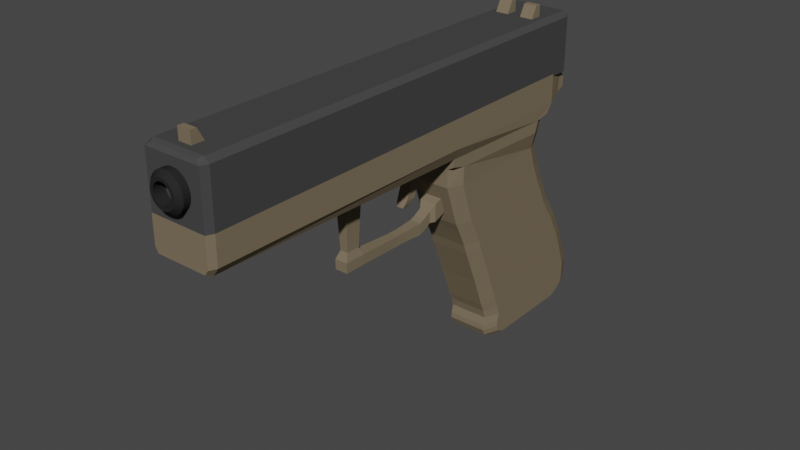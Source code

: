 # Source: Handgun_1.blend  (saved by Blender 2.90.8; exported with 4.5.12 LTS)
import bpy
from mathutils import Matrix  # noqa: F401  (used for matrix-valued properties, if any)

bpy.ops.wm.read_factory_settings(use_empty=True)
scene = bpy.context.scene
scene.name = 'Scene'

# ---- collections
col_collection = bpy.data.collections.new('Collection'); scene.collection.children.link(col_collection)

# ---- materials (node trees are filled in below, after node groups)
mat_material = bpy.data.materials.new('Material')
mat_material.alpha_threshold = 0.0
mat_material.use_transparent_shadow = False
mat_material.diffuse_color = (0.196, 0.1554, 0.1017, 1.0)
mat_material.roughness = 1.0
mat_material.line_color = (0.0, 0.0, 0.0, 1.0)
mat_material_001 = bpy.data.materials.new('Material.001')
mat_material_001.use_transparent_shadow = False
mat_material_001.diffuse_color = (0.06072, 0.06072, 0.06072, 1.0)
mat_barrel = bpy.data.materials.new('Barrel')
mat_barrel.use_transparent_shadow = False
mat_barrel.diffuse_color = (0.02198, 0.02198, 0.02198, 1.0)
mat_barrel.roughness = 1.0
mat_barrel.metallic = 1.0

# ---- material node trees

# ---- world
world_world = bpy.data.worlds.new('World'); scene.world = world_world
world_world.use_nodes = True; world_world.node_tree.nodes.clear()
_N = world_world.node_tree.nodes; _L = world_world.node_tree.links
n0 = _N.new('ShaderNodeOutputWorld'); n0.name = 'World Output'; n0.location = (300, 300)
n1 = _N.new('ShaderNodeBackground'); n1.name = 'Background'; n1.location = (10, 300)
n1.inputs[0].default_value = (0.05088, 0.05088, 0.05088, 1.0)
_L.new(n1.outputs[0], n0.inputs[0])
n0.is_active_output = True
world_world.color = (0.05088, 0.05088, 0.05088)
world_world.use_sun_shadow = False
world_world.sun_shadow_jitter_overblur = 0.0

# ---- meshes
me_cube = bpy.data.meshes.new('Cube')
me_cube.from_pydata([(-0.8396, -1.644, -7.456), (0.8325, -1.644, -7.456), (-1.0, 0.351, -8.138), (-1.0, -1.643, -8.128), (1.0, 0.351, -8.138), (1.0, -1.643, -8.128), (-1.0, 0.3505, -9.798), (-1.0, -1.644, -9.788), (1.0, 0.3505, -9.798), (1.0, -1.644, -9.788), (0.8325, 0.6058, -8.419), (-0.8396, 0.6058, -8.419), (0.8325, 0.6185, -9.8), (-0.8396, 0.6185, -9.8), (0.8325, 0.7149, -8.623), (-0.8396, 0.7149, -8.623), (0.8325, 0.7189, -9.127), (-0.8396, 0.7189, -9.127), (-0.8396, -5.422, -7.746), (0.8325, -5.422, -7.746), (-0.902, -5.513, -8.182), (-1.0, -5.422, -8.181), (0.9014, -5.513, -8.182), (-0.9082, -5.513, -8.182), (0.9082, -5.513, -8.182), (1.0, -5.422, -8.181), (-0.9082, -5.511, -9.768), (-1.0, -5.419, -9.768), (1.0, -5.419, -9.768), (0.9082, -5.511, -9.768), (-0.8009, -5.514, -7.912), (0.7958, -5.514, -7.912), (0.8325, -0.7931, 1.0), (0.6267, -1.0, 1.0), (0.6267, -1.051, 0.4775), (0.8325, -0.844, 0.4775), (-0.8396, -0.7931, 1.0), (-0.6338, -1.0, 1.0), (-0.8396, -0.844, 0.4775), (-0.6338, -1.051, 0.4775), (-0.6338, -1.139, -0.4234), (-0.8396, -0.9317, -0.4219), (0.6267, -1.139, -0.4234), (0.8325, -0.9317, -0.4219), (0.8325, -0.7305, 1.698), (0.6267, -0.9375, 1.698), (-0.6338, -0.9375, 1.698), (-0.8396, -0.7305, 1.698), (0.8325, -0.6717, 2.343), (0.6267, -0.8787, 2.343), (-0.6338, -0.8787, 2.343), (-0.8396, -0.6717, 2.343), (0.8325, -0.622, 2.88), (0.6267, -0.8291, 2.88), (-0.6338, -0.8291, 2.88), (-0.8396, -0.622, 2.88), (0.8325, -0.5721, 3.357), (0.6267, -0.7795, 3.356), (-0.6338, -0.7795, 3.356), (-0.8396, -0.5721, 3.357), (0.8325, -0.5391, 3.85), (0.6267, -0.7469, 3.847), (-0.6338, -0.7469, 3.847), (-0.8396, -0.5391, 3.85), (0.8325, -0.5644, 4.343), (0.6267, -0.7726, 4.344), (-0.6338, -0.7726, 4.344), (-0.8396, -0.5644, 4.343), (0.8325, -0.5669, 4.664), (0.6267, -0.7757, 4.666), (-0.6338, -0.7757, 4.666), (-0.8396, -0.5669, 4.664), (0.8325, -0.5266, 5.036), (0.6267, -0.7358, 5.042), (-0.6338, -0.7358, 5.042), (-0.8396, -0.5266, 5.036), (0.6267, -0.6471, 5.249), (0.8325, -0.4363, 5.246), (-0.8396, -0.4363, 5.246), (-0.6338, -0.6471, 5.249), (-0.8396, -1.004, -1.149), (-0.6338, -1.211, -1.152), (0.6267, -1.211, -1.152), (0.8325, -1.004, -1.149), (-0.8396, -1.057, -1.753), (-0.6338, -1.264, -1.756), (0.6267, -1.264, -1.756), (0.8325, -1.057, -1.753), (-0.8396, -1.119, -2.313), (-0.6338, -1.327, -2.316), (0.6267, -1.327, -2.316), (0.8325, -1.119, -2.313), (-0.8396, -1.182, -2.85), (-0.6338, -1.389, -2.853), (0.6267, -1.389, -2.853), (0.8325, -1.182, -2.85), (-0.8396, -1.24, -3.319), (-0.6338, -1.447, -3.322), (0.6267, -1.447, -3.322), (0.8325, -1.24, -3.319), (-0.8396, -1.439, -5.744), (-0.6338, -1.646, -5.741), (0.6267, -1.646, -5.741), (0.8325, -1.439, -5.744), (-0.8396, -1.339, -4.529), (-0.6338, -1.546, -4.528), (0.8325, -1.339, -4.529), (0.6267, -1.546, -4.528), (-0.6338, -1.645, -6.804), (-0.8577, -1.439, -6.799), (-0.8396, -1.644, -7.01), (0.8514, -1.439, -6.799), (0.6267, -1.645, -6.804), (0.8325, -1.644, -7.01), (0.6649, 1.0, 1.0), (0.8325, 0.8309, 1.0), (0.8325, 0.763, 0.4775), (0.6649, 0.932, 0.4775), (-0.8396, 0.8309, 1.0), (-0.6721, 1.0, 1.0), (-0.6721, 0.932, 0.4775), (-0.8396, 0.763, 0.4775), (-0.672, 0.8165, -0.409), (-0.8396, 0.6473, -0.4103), (0.8325, 0.6473, -0.4103), (0.6649, 0.8165, -0.409), (0.6649, 1.07, 1.698), (0.8325, 0.9005, 1.698), (-0.8396, 0.9005, 1.698), (-0.6721, 1.07, 1.698), (0.665, 1.127, 2.343), (0.8325, 0.9573, 2.343), (-0.8396, 0.9573, 2.343), (-0.6721, 1.127, 2.343), (0.665, 1.171, 2.88), (0.8325, 1.001, 2.88), (-0.8396, 1.001, 2.88), (-0.6721, 1.171, 2.88), (0.665, 1.215, 3.364), (0.8325, 1.045, 3.363), (-0.8396, 1.045, 3.363), (-0.6721, 1.215, 3.364), (0.665, 1.215, 3.874), (0.8325, 1.045, 3.872), (-0.8396, 1.045, 3.872), (-0.6721, 1.215, 3.874), (0.665, 1.215, 4.331), (0.8325, 1.044, 4.332), (-0.8396, 1.044, 4.332), (-0.6721, 1.215, 4.331), (0.665, 1.194, 4.64), (0.8325, 1.022, 4.643), (-0.8396, 1.022, 4.643), (-0.6721, 1.194, 4.64), (0.665, 1.087, 4.99), (0.8325, 0.913, 4.995), (-0.8396, 0.913, 4.995), (-0.6721, 1.087, 4.99), (0.8325, 0.7977, 5.226), (0.665, 0.9715, 5.223), (-0.6721, 0.9715, 5.223), (-0.8396, 0.7977, 5.226), (-0.672, 0.701, -1.125), (-0.8396, 0.5318, -1.128), (0.8325, 0.5318, -1.128), (0.6649, 0.701, -1.125), (-0.672, 0.6119, -1.729), (-0.8396, 0.4427, -1.732), (0.8325, 0.4427, -1.732), (0.6649, 0.6119, -1.729), (-0.672, 0.549, -2.289), (-0.8396, 0.38, -2.292), (0.8325, 0.38, -2.292), (0.6648, 0.549, -2.289), (-0.6719, 0.4862, -2.826), (-0.8396, 0.3172, -2.829), (0.8325, 0.3172, -2.829), (0.6648, 0.4862, -2.826), (-0.6718, 0.4287, -3.296), (-0.8396, 0.2598, -3.298), (0.8325, 0.2598, -3.298), (0.6647, 0.4287, -3.296), (-0.6716, 0.2037, -5.77), (-0.8396, 0.03544, -5.767), (0.8325, 0.03544, -5.767), (0.6645, 0.2037, -5.77), (-0.8396, 0.1261, -4.537), (-0.6718, 0.2945, -4.538), (0.8325, 0.1261, -4.537), (0.6646, 0.2945, -4.538), (-0.9853, 0.01052, -6.762), (-0.8319, 0.1781, -6.758), (0.8319, 0.1781, -6.758), (0.9846, 0.01059, -6.762), (-0.9855, 0.05822, -7.432), (-0.8305, 0.2274, -7.429), (-1.0, 0.2565, -7.596), (0.8305, 0.2274, -7.429), (0.9849, 0.05827, -7.432), (1.0, 0.2565, -7.596), (-0.8319, 0.1781, -6.758), (-0.9853, 0.01052, -6.762), (0.9846, 0.01059, -6.762), (0.8319, 0.1781, -6.758)], [], [(32, 115, 127, 44), (120, 117, 125, 122), (41, 123, 163, 80), (34, 33, 37, 39), (114, 119, 129, 126), (126, 129, 133, 130), (42, 34, 39, 40), (35, 43, 124, 116), (124, 43, 83, 164), (50, 49, 53, 54), (121, 38, 36, 118), (122, 125, 165, 162), (37, 33, 45, 46), (48, 131, 135, 52), (128, 47, 51, 132), (44, 127, 131, 48), (130, 133, 137, 134), (58, 57, 61, 62), (134, 137, 141, 138), (54, 53, 57, 58), (132, 51, 55, 136), (62, 61, 65, 66), (136, 55, 59, 140), (52, 135, 139, 56), (138, 141, 145, 142), (60, 143, 147, 64), (140, 59, 63, 144), (56, 139, 143, 60), (142, 145, 149, 146), (70, 69, 73, 74), (146, 149, 153, 150), (148, 67, 71, 152), (144, 63, 67, 148), (152, 71, 75, 156), (150, 153, 157, 154), (64, 147, 151, 68), (66, 65, 69, 70), (146, 147, 64, 65, 66, 67, 148, 149), (72, 155, 158, 77), (68, 151, 155, 72), (154, 157, 160, 159), (74, 73, 76, 79), (164, 83, 87, 168), (158, 159, 160, 161, 78, 79, 76, 77), (162, 165, 169, 166), (156, 75, 78, 161), (166, 169, 173, 170), (81, 82, 42, 40), (118, 36, 47, 128), (46, 45, 49, 50), (170, 173, 177, 174), (82, 81, 85, 86), (168, 87, 91, 172), (80, 163, 167, 84), (176, 95, 99, 180), (86, 85, 89, 90), (172, 91, 95, 176), (84, 167, 171, 88), (178, 181, 189, 187), (88, 171, 175, 92), (174, 177, 181, 178), (90, 89, 93, 94), (102, 101, 108, 112), (94, 93, 97, 98), (180, 99, 106, 188), (92, 175, 179, 96), (190, 191, 200, 201), (110, 109, 190, 201, 194, 0), (100, 183, 190, 109), (188, 106, 103, 184), (182, 185, 192, 191), (96, 179, 186, 104), (104, 186, 183, 100), (98, 97, 105, 107), (187, 189, 185, 182), (184, 103, 111, 193), (107, 105, 101, 102), (199, 198, 1, 5, 4), (196, 195, 197, 199, 4, 2), (113, 112, 108, 110, 0, 1), (9, 5, 25, 28), (24, 23, 26, 29), (200, 191, 192, 203, 197, 195), (202, 193, 111, 113, 1, 198), (6, 8, 9, 7), (3, 2, 6, 7), (4, 5, 9, 8), (4, 8, 12, 10), (13, 11, 15, 17), (8, 6, 13, 12), (6, 2, 11, 13), (2, 4, 10, 11), (15, 14, 16, 17), (11, 10, 14, 15), (10, 12, 16, 14), (12, 13, 17, 16), (0, 3, 21, 18), (3, 5, 25, 22, 20, 21), (25, 19, 31, 22), (5, 1, 19, 25), (3, 7, 27, 21), (7, 9, 28, 29, 26, 27), (5, 3, 21, 23, 24, 25), (38, 121, 123, 41), (31, 30, 20, 22), (21, 27, 26, 23), (28, 25, 24, 29), (18, 21, 20, 30), (30, 31, 19, 18), (1, 0, 18, 19), (108, 109, 110), (111, 112, 113), (33, 34, 35, 32), (43, 35, 34, 42), (32, 44, 45, 33), (47, 36, 37, 46), (46, 50, 51, 47), (44, 48, 49, 45), (53, 49, 48, 52), (50, 54, 55, 51), (54, 58, 59, 55), (52, 56, 57, 53), (58, 62, 63, 59), (56, 60, 61, 57), (65, 61, 60, 64), (62, 66, 67, 63), (66, 70, 71, 67), (64, 68, 69, 65), (68, 72, 73, 69), (75, 71, 70, 74), (76, 73, 72, 77), (74, 79, 78, 75), (41, 80, 81, 40), (83, 43, 42, 82), (80, 84, 85, 81), (87, 83, 82, 86), (84, 88, 89, 85), (91, 87, 86, 90), (90, 94, 95, 91), (88, 92, 93, 89), (92, 96, 97, 93), (99, 95, 94, 98), (105, 97, 96, 104), (107, 102, 103, 106), (101, 105, 104, 100), (98, 107, 106, 99), (102, 112, 111, 103), (100, 109, 108, 101), (39, 37, 36, 38), (38, 41, 40, 39), (120, 119, 114, 117), (192, 193, 202, 203), (115, 116, 117, 114), (119, 120, 121, 118), (116, 124, 125, 117), (123, 121, 120, 122), (118, 128, 129, 119), (127, 115, 114, 126), (133, 129, 128, 132), (131, 127, 126, 130), (132, 136, 137, 133), (135, 131, 130, 134), (141, 137, 136, 140), (139, 135, 134, 138), (145, 141, 140, 144), (143, 139, 138, 142), (144, 148, 149, 145), (147, 143, 142, 146), (153, 149, 148, 152), (151, 147, 146, 150), (152, 156, 157, 153), (155, 151, 150, 154), (156, 161, 160, 157), (158, 155, 154, 159), (122, 162, 163, 123), (165, 125, 124, 164), (162, 166, 167, 163), (169, 165, 164, 168), (166, 170, 171, 167), (173, 169, 168, 172), (177, 173, 172, 176), (175, 171, 170, 174), (174, 178, 179, 175), (181, 177, 176, 180), (187, 182, 183, 186), (189, 181, 180, 188), (178, 187, 186, 179), (185, 189, 188, 184), (192, 185, 184, 193), (190, 183, 182, 191), (116, 115, 32, 35), (194, 195, 196), (197, 198, 199), (194, 201, 200, 195), (202, 198, 197, 203), (0, 194, 196, 2, 3)])
_uv = me_cube.uv_layers.new(name='UVMap')
_uv.uv.foreach_set('vector', [0.625, 0.7241, 0.625, 0.5211, 0.625, 0.5211, 0.625, 0.7242, 0.375, 0.2751, 0.375, 0.4749, 0.0, 0.0, 0.0, 0.0, 0.0, 0.0, 0.0, 0.0, 0.375, 0.3164, 0.375, 0.9188, 0.375, 0.7808, 0.625, 0.7808, 0.625, 0.9692, 0.375, 0.9692, 0.625, 0.4749, 0.625, 0.2751, 0.625, 0.2751, 0.625, 0.4749, 0.625, 0.4749, 0.625, 0.2751, 0.625, 0.275, 0.625, 0.475, 0.0, 0.0, 0.375, 0.7808, 0.375, 0.9692, 0.0, 0.0, 0.375, 0.7239, 0.0, 0.0, 0.0, 0.0, 0.375, 0.5213, 0.0, 0.0, 0.0, 0.0, 0.375, 0.7229, 0.375, 0.5221, 0.625, 0.9692, 0.625, 0.7808, 0.625, 0.7808, 0.625, 0.9692, 0.375, 0.3139, 0.375, 0.9217, 0.625, 0.02587, 0.625, 0.2289, 0.0, 0.0, 0.0, 0.0, 0.375, 0.4749, 0.375, 0.2751, 0.625, 0.9692, 0.625, 0.7808, 0.625, 0.7808, 0.625, 0.9692, 0.625, 0.7242, 0.625, 0.5211, 0.625, 0.5212, 0.625, 0.7241, 0.625, 0.2289, 0.625, 0.02578, 0.625, 0.02582, 0.625, 0.2289, 0.625, 0.7242, 0.625, 0.5211, 0.625, 0.5211, 0.625, 0.7242, 0.625, 0.475, 0.625, 0.275, 0.625, 0.275, 0.625, 0.475, 0.625, 0.9692, 0.625, 0.7808, 0.625, 0.7808, 0.625, 0.9692, 0.625, 0.475, 0.625, 0.275, 0.625, 0.275, 0.625, 0.475, 0.625, 0.9692, 0.625, 0.7808, 0.625, 0.7808, 0.625, 0.9692, 0.625, 0.2289, 0.625, 0.02582, 0.625, 0.0259, 0.625, 0.2288, 0.625, 0.9692, 0.625, 0.7808, 0.625, 0.7808, 0.625, 0.9692, 0.625, 0.2288, 0.625, 0.0259, 0.625, 0.02599, 0.625, 0.2287, 0.625, 0.7241, 0.625, 0.5212, 0.625, 0.5213, 0.625, 0.724, 0.625, 0.475, 0.625, 0.275, 0.625, 0.275, 0.625, 0.475, 0.625, 0.7235, 0.625, 0.5217, 0.625, 0.5215, 0.625, 0.7238, 0.625, 0.2287, 0.625, 0.02599, 0.625, 0.02647, 0.625, 0.2283, 0.625, 0.724, 0.625, 0.5213, 0.625, 0.5217, 0.625, 0.7235, 0.625, 0.475, 0.625, 0.275, 0.625, 0.275, 0.625, 0.475, 0.625, 0.9692, 0.625, 0.7808, 0.625, 0.7808, 0.625, 0.9692, 0.625, 0.475, 0.625, 0.275, 0.625, 0.275, 0.625, 0.475, 0.625, 0.2285, 0.625, 0.02619, 0.625, 0.0265, 0.625, 0.2281, 0.625, 0.2283, 0.625, 0.02647, 0.625, 0.02619, 0.625, 0.2285, 0.625, 0.2281, 0.625, 0.0265, 0.625, 0.02868, 0.625, 0.2261, 0.625, 0.475, 0.625, 0.275, 0.625, 0.275, 0.625, 0.475, 0.625, 0.7238, 0.625, 0.5215, 0.625, 0.5219, 0.625, 0.7235, 0.625, 0.9692, 0.625, 0.7808, 0.625, 0.7808, 0.625, 0.9692, 0.0, 0.0, 0.0, 0.0, 0.0, 0.0, 0.0, 0.0, 0.0, 0.0, 0.0, 0.0, 0.0, 0.0, 0.0, 0.0, 0.625, 0.7213, 0.625, 0.5239, 0.625, 0.5268, 0.625, 0.7174, 0.625, 0.7235, 0.625, 0.5219, 0.625, 0.5239, 0.625, 0.7213, 0.625, 0.475, 0.625, 0.275, 0.625, 0.275, 0.625, 0.475, 0.625, 0.9692, 0.625, 0.7808, 0.625, 0.7808, 0.625, 0.9692, 0.375, 0.5221, 0.375, 0.7229, 0.375, 0.7224, 0.375, 0.5226, 0.625, 0.5268, 0.65, 0.5, 0.85, 0.5, 0.875, 0.5268, 0.875, 0.7174, 0.8442, 0.75, 0.6558, 0.75, 0.625, 0.7174, 0.375, 0.2751, 0.375, 0.4749, 0.375, 0.4749, 0.375, 0.2751, 0.625, 0.2261, 0.625, 0.02868, 0.625, 0.03255, 0.625, 0.2232, 0.375, 0.2751, 0.375, 0.4749, 0.375, 0.4749, 0.375, 0.2751, 0.375, 0.9692, 0.375, 0.7808, 0.0, 0.0, 0.0, 0.0, 0.625, 0.2289, 0.625, 0.02587, 0.625, 0.02578, 0.625, 0.2289, 0.625, 0.9692, 0.625, 0.7808, 0.625, 0.7808, 0.625, 0.9692, 0.375, 0.2751, 0.375, 0.4749, 0.375, 0.4749, 0.375, 0.2751, 0.375, 0.7808, 0.375, 0.9692, 0.375, 0.9692, 0.375, 0.7808, 0.375, 0.5226, 0.375, 0.7224, 0.375, 0.7224, 0.375, 0.5225, 0.375, 0.02708, 0.375, 0.2279, 0.375, 0.2274, 0.375, 0.02761, 0.375, 0.5225, 0.375, 0.7224, 0.375, 0.7224, 0.375, 0.5225, 0.375, 0.7808, 0.375, 0.9692, 0.375, 0.9692, 0.375, 0.7808, 0.375, 0.5225, 0.375, 0.7224, 0.375, 0.7224, 0.375, 0.5225, 0.375, 0.02761, 0.375, 0.2274, 0.375, 0.2275, 0.375, 0.02761, 0.375, 0.2751, 0.375, 0.4749, 0.375, 0.4749, 0.375, 0.2751, 0.375, 0.02761, 0.375, 0.2275, 0.375, 0.2275, 0.375, 0.02761, 0.375, 0.2751, 0.375, 0.4749, 0.375, 0.4749, 0.375, 0.2751, 0.375, 0.7808, 0.375, 0.9692, 0.375, 0.9692, 0.375, 0.7808, 0.375, 0.7808, 0.375, 0.9692, 0.375, 0.9692, 0.375, 0.7808, 0.375, 0.7808, 0.375, 0.9692, 0.375, 0.9692, 0.375, 0.7808, 0.375, 0.5225, 0.375, 0.7224, 0.375, 0.7219, 0.375, 0.5229, 0.375, 0.02761, 0.375, 0.2275, 0.375, 0.2275, 0.375, 0.0276, 0.375, 0.227, 0.375, 0.249, 0.375, 0.249, 0.375, 0.227, 0.375, 0.0, 0.375, 0.0282, 0.375, 0.227, 0.375, 0.227, 0.375, 0.2274, 0.375, 0.0, 0.375, 0.02791, 0.375, 0.2273, 0.375, 0.227, 0.375, 0.0282, 0.375, 0.5229, 0.375, 0.7219, 0.375, 0.7221, 0.375, 0.5227, 0.375, 0.2751, 0.375, 0.4749, 0.375, 0.479, 0.375, 0.271, 0.375, 0.0276, 0.375, 0.2275, 0.375, 0.2271, 0.375, 0.02807, 0.375, 0.02807, 0.375, 0.2271, 0.375, 0.2273, 0.375, 0.02791, 0.375, 0.7808, 0.375, 0.9692, 0.375, 0.9692, 0.375, 0.7808, 0.375, 0.2751, 0.375, 0.4749, 0.375, 0.4749, 0.375, 0.2751, 0.375, 0.5227, 0.375, 0.7221, 0.375, 0.7218, 0.375, 0.523, 0.375, 0.7808, 0.375, 0.9692, 0.375, 0.9692, 0.375, 0.7808, 0.375, 0.5, 0.375, 0.5226, 0.375, 0.75, 0.375, 0.75, 0.375, 0.5, 0.375, 0.25, 0.375, 0.2712, 0.375, 0.4788, 0.375, 0.5, 0.375, 0.5, 0.375, 0.25, 0.375, 0.75, 0.375, 0.7808, 0.375, 0.9692, 0.375, 1.0, 0.375, 1.0, 0.375, 0.75, 0.375, 0.75, 0.375, 0.75, 0.375, 0.75, 0.375, 0.75, 0.375, 0.7615, 0.375, 0.9885, 0.375, 0.9885, 0.375, 0.7615, 0.375, 0.271, 0.375, 0.271, 0.375, 0.479, 0.375, 0.479, 0.375, 0.4788, 0.375, 0.2712, 0.375, 0.523, 0.375, 0.523, 0.375, 0.7218, 0.375, 0.75, 0.375, 0.75, 0.375, 0.5226, 0.125, 0.5, 0.375, 0.5, 0.375, 0.75, 0.125, 0.75, 0.375, 0.0, 0.375, 0.25, 0.375, 0.25, 0.375, 0.0, 0.375, 0.5, 0.375, 0.75, 0.375, 0.75, 0.375, 0.5, 0.375, 0.5, 0.375, 0.5, 0.375, 0.5, 0.375, 0.5, 0.375, 0.25, 0.375, 0.25, 0.375, 0.25, 0.375, 0.25, 0.375, 0.5, 0.125, 0.5, 0.125, 0.5, 0.375, 0.5, 0.375, 0.25, 0.375, 0.25, 0.375, 0.25, 0.375, 0.25, 0.375, 0.25, 0.375, 0.5, 0.375, 0.5, 0.375, 0.25, 0.375, 0.25, 0.375, 0.5, 0.375, 0.5, 0.375, 0.25, 0.375, 0.25, 0.375, 0.5, 0.375, 0.5, 0.375, 0.25, 0.375, 0.5, 0.375, 0.5, 0.375, 0.5, 0.375, 0.5, 0.375, 0.5, 0.125, 0.5, 0.125, 0.5, 0.375, 0.5, 0.375, 0.0, 0.375, 0.0, 0.375, 0.0, 0.375, 0.0, 0.375, 1.0, 0.375, 0.75, 0.375, 0.75, 0.375, 0.7623, 0.375, 0.9877, 0.375, 1.0, 0.375, 0.75, 0.375, 0.75, 0.375, 0.7638, 0.375, 0.7623, 0.375, 0.75, 0.375, 0.75, 0.375, 0.75, 0.375, 0.75, 0.375, 0.0, 0.375, 0.0, 0.375, 0.0, 0.375, 0.0, 0.125, 0.75, 0.375, 0.75, 0.375, 0.75, 0.3635, 0.75, 0.1365, 0.75, 0.125, 0.75, 0.375, 0.75, 0.375, 1.0, 0.375, 1.0, 0.375, 0.9885, 0.375, 0.7615, 0.375, 0.75, 0.375, 0.9217, 0.375, 0.3139, 0.0, 0.0, 0.0, 0.0, 0.375, 0.7638, 0.375, 0.9862, 0.375, 0.9877, 0.375, 0.7623, 0.375, 1.0, 0.375, 1.0, 0.375, 0.9885, 0.375, 0.9885, 0.375, 0.75, 0.375, 0.75, 0.375, 0.7615, 0.375, 0.7615, 0.375, 1.0, 0.375, 1.0, 0.375, 0.9877, 0.375, 0.9862, 0.375, 0.9862, 0.375, 0.7638, 0.375, 0.75, 0.375, 1.0, 0.375, 0.75, 0.375, 1.0, 0.375, 1.0, 0.375, 0.75, 0.375, 0.9692, 0.375, 1.0, 0.375, 1.0, 0.375, 0.7218, 0.375, 0.7513, 0.375, 0.75, 0.625, 0.7808, 0.375, 0.7808, 0.375, 0.7239, 0.625, 0.7241, 0.0, 0.0, 0.375, 0.7239, 0.375, 0.7808, 0.0, 0.0, 0.625, 0.7241, 0.625, 0.7242, 0.625, 0.7808, 0.625, 0.7808, 0.625, 0.02578, 0.625, 0.02587, 0.625, 0.0, 0.625, 0.0, 0.625, 0.0, 0.625, 0.0, 0.625, 0.02582, 0.625, 0.02578, 0.625, 0.7242, 0.625, 0.7242, 0.625, 0.7808, 0.625, 0.7808, 0.625, 0.7808, 0.625, 0.7808, 0.625, 0.7242, 0.625, 0.7241, 0.625, 0.0, 0.625, 0.0, 0.625, 0.0259, 0.625, 0.02582, 0.625, 0.9692, 0.625, 0.9692, 0.625, 1.0, 0.625, 1.0, 0.625, 0.7241, 0.625, 0.724, 0.625, 0.7808, 0.625, 0.7808, 0.625, 0.9692, 0.625, 0.9692, 0.625, 1.0, 0.625, 1.0, 0.625, 0.724, 0.625, 0.7235, 0.625, 0.7808, 0.625, 0.7808, 0.625, 0.7808, 0.625, 0.7808, 0.625, 0.7235, 0.625, 0.7238, 0.625, 0.0, 0.625, 0.0, 0.625, 0.02619, 0.625, 0.02647, 0.625, 0.0, 0.625, 0.0, 0.625, 0.0265, 0.625, 0.02619, 0.625, 0.7238, 0.625, 0.7235, 0.625, 0.7808, 0.625, 0.7808, 0.625, 0.7235, 0.625, 0.7213, 0.625, 0.7808, 0.625, 0.7808, 0.625, 0.02868, 0.625, 0.0265, 0.625, 0.0, 0.625, 0.0, 0.625, 0.7808, 0.625, 0.7808, 0.625, 0.7213, 0.625, 0.7174, 0.625, 0.0, 0.625, 0.0, 0.625, 0.03255, 0.625, 0.02868, 0.0, 0.0, 0.375, 0.9188, 0.375, 0.9692, 0.0, 0.0, 0.375, 0.7229, 0.0, 0.0, 0.0, 0.0, 0.375, 0.7808, 0.375, 1.0, 0.375, 1.0, 0.375, 0.9692, 0.375, 0.9692, 0.375, 0.7224, 0.375, 0.7229, 0.375, 0.7808, 0.375, 0.7808, 0.375, 1.0, 0.375, 1.0, 0.375, 0.9692, 0.375, 0.9692, 0.375, 0.7224, 0.375, 0.7224, 0.375, 0.7808, 0.375, 0.7808, 0.375, 0.7808, 0.375, 0.7808, 0.375, 0.7224, 0.375, 0.7224, 0.375, 1.0, 0.375, 1.0, 0.375, 0.9692, 0.375, 0.9692, 0.375, 1.0, 0.375, 1.0, 0.375, 0.9692, 0.375, 0.9692, 0.375, 0.7224, 0.375, 0.7224, 0.375, 0.7808, 0.375, 0.7808, 0.375, 0.9692, 0.375, 0.9692, 0.375, 1.0, 0.375, 1.0, 0.375, 0.7808, 0.375, 0.7808, 0.375, 0.7221, 0.375, 0.7219, 0.375, 0.0, 0.375, 0.0, 0.375, 0.02807, 0.375, 0.02791, 0.375, 0.7808, 0.375, 0.7808, 0.375, 0.7219, 0.375, 0.7224, 0.375, 0.7808, 0.375, 0.7808, 0.375, 0.7218, 0.375, 0.7221, 0.375, 0.02791, 0.375, 0.0282, 0.375, 0.0, 0.375, 0.0, 0.375, 1.0, 0.625, 0.0, 0.625, 0.02587, 0.375, 0.9217, 0.375, 0.9217, 0.0, 0.0, 0.0, 0.0, 0.375, 0.9692, 0.375, 0.2751, 0.625, 0.2751, 0.625, 0.4749, 0.375, 0.4749, 0.375, 0.479, 0.375, 0.498, 0.375, 0.498, 0.375, 0.479, 0.625, 0.5211, 0.375, 0.5213, 0.375, 0.4749, 0.625, 0.4749, 0.625, 0.2751, 0.375, 0.2751, 0.375, 0.3139, 0.625, 0.2289, 0.375, 0.5213, 0.0, 0.0, 0.0, 0.0, 0.375, 0.4749, 0.0, 0.0, 0.375, 0.3139, 0.375, 0.2751, 0.0, 0.0, 0.625, 0.2289, 0.625, 0.2289, 0.625, 0.2751, 0.625, 0.2751, 0.625, 0.5211, 0.625, 0.5211, 0.625, 0.4749, 0.625, 0.4749, 0.625, 0.275, 0.625, 0.2751, 0.625, 0.2289, 0.625, 0.2289, 0.625, 0.5211, 0.625, 0.5211, 0.625, 0.4749, 0.625, 0.475, 0.625, 0.2289, 0.625, 0.2288, 0.625, 0.275, 0.625, 0.275, 0.625, 0.5212, 0.625, 0.5211, 0.625, 0.475, 0.625, 0.475, 0.625, 0.275, 0.625, 0.275, 0.625, 0.2288, 0.625, 0.2287, 0.625, 0.5213, 0.625, 0.5212, 0.625, 0.475, 0.625, 0.475, 0.625, 0.275, 0.625, 0.275, 0.625, 0.2287, 0.625, 0.2283, 0.625, 0.5217, 0.625, 0.5213, 0.625, 0.475, 0.625, 0.475, 0.625, 0.2283, 0.625, 0.2285, 0.625, 0.275, 0.625, 0.275, 0.625, 0.5215, 0.625, 0.5217, 0.625, 0.475, 0.625, 0.475, 0.625, 0.275, 0.625, 0.275, 0.625, 0.2285, 0.625, 0.2281, 0.625, 0.5219, 0.625, 0.5215, 0.625, 0.475, 0.625, 0.475, 0.625, 0.2281, 0.625, 0.2261, 0.625, 0.275, 0.625, 0.275, 0.625, 0.5239, 0.625, 0.5219, 0.625, 0.475, 0.625, 0.475, 0.625, 0.2261, 0.625, 0.2232, 0.625, 0.275, 0.625, 0.275, 0.625, 0.5268, 0.625, 0.5239, 0.625, 0.475, 0.625, 0.475, 0.0, 0.0, 0.375, 0.2751, 0.375, 0.3164, 0.0, 0.0, 0.375, 0.4749, 0.0, 0.0, 0.0, 0.0, 0.375, 0.5221, 0.375, 0.2751, 0.375, 0.2751, 0.375, 0.2274, 0.375, 0.2279, 0.375, 0.4749, 0.375, 0.4749, 0.375, 0.5221, 0.375, 0.5226, 0.375, 0.2751, 0.375, 0.2751, 0.375, 0.2275, 0.375, 0.2274, 0.375, 0.4749, 0.375, 0.4749, 0.375, 0.5226, 0.375, 0.5225, 0.375, 0.4749, 0.375, 0.4749, 0.375, 0.5225, 0.375, 0.5225, 0.375, 0.2275, 0.375, 0.2275, 0.375, 0.2751, 0.375, 0.2751, 0.375, 0.2751, 0.375, 0.2751, 0.375, 0.2275, 0.375, 0.2275, 0.375, 0.4749, 0.375, 0.4749, 0.375, 0.5225, 0.375, 0.5225, 0.375, 0.2751, 0.375, 0.2751, 0.375, 0.2273, 0.375, 0.2271, 0.375, 0.4749, 0.375, 0.4749, 0.375, 0.5225, 0.375, 0.5229, 0.375, 0.2751, 0.375, 0.2751, 0.375, 0.2271, 0.375, 0.2275, 0.375, 0.4749, 0.375, 0.4749, 0.375, 0.5229, 0.375, 0.5227, 0.375, 0.479, 0.375, 0.4749, 0.375, 0.5227, 0.375, 0.523, 0.375, 0.227, 0.375, 0.2273, 0.375, 0.2751, 0.375, 0.271, 0.375, 0.5213, 0.625, 0.5211, 0.625, 0.7241, 0.375, 0.7239, 0.375, 0.2274, 0.375, 0.248, 0.375, 0.25, 0.375, 0.4788, 0.375, 0.4981, 0.375, 0.5, 0.375, 0.2274, 0.375, 0.227, 0.375, 0.271, 0.375, 0.2712, 0.375, 0.523, 0.375, 0.5226, 0.375, 0.4788, 0.375, 0.479, 0.375, 0.0, 0.375, 0.2274, 0.375, 0.25, 0.375, 0.25, 0.375, 0.0])
me_cube.materials.append(mat_material)
me_cube.use_remesh_preserve_volume = False
me_cube.use_remesh_preserve_attributes = False
me_cube.use_mirror_vertex_groups = False
me_cube.update()
me_cube_002 = bpy.data.meshes.new('Cube.002')
me_cube_002.from_pydata([(-1.0, -10.81, -1.0), (-1.0, -10.81, 1.0), (-1.0, 5.646, -1.0), (-1.0, 5.646, 1.0), (1.0, -10.81, -1.0), (1.0, -10.81, 1.0), (1.0, 5.646, -1.0), (1.0, 5.646, 1.0), (-0.8866, 5.833, 1.0), (-0.8866, 5.833, -1.0), (0.8866, 5.833, -1.0), (0.8866, 5.833, 1.0), (-0.901, -11.06, -1.0), (-0.901, -11.06, 1.0), (0.901, -11.06, 1.0), (0.901, -11.06, -1.0), (-0.842, -10.81, 1.174), (-0.842, 5.646, 1.174), (0.842, 5.646, 1.174), (0.842, -10.81, 1.174), (0.842, -10.81, 1.18), (-0.842, -10.81, 1.18), (0.7586, -10.98, 1.12), (-0.7586, -10.98, 1.12), (-0.842, 5.646, 1.18), (0.842, 5.646, 1.18), (-0.7465, 5.762, 1.12), (0.7465, 5.762, 1.12), (-0.2106, -10.58, 1.108), (-0.2106, -10.58, 1.597), (-0.2106, -10.09, 1.108), (-0.2106, -10.36, 1.597), (0.2106, -10.58, 1.108), (0.2106, -10.58, 1.597), (0.2106, -10.09, 1.108), (0.2106, -10.36, 1.597), (0.2178, 4.484, 1.108), (0.2178, 4.484, 1.597), (0.2178, 3.995, 1.108), (0.2178, 4.262, 1.597), (0.6391, 4.484, 1.108), (0.6391, 4.484, 1.597), (0.6391, 3.995, 1.108), (0.6391, 4.262, 1.597), (-0.6368, 4.484, 1.108), (-0.6368, 4.484, 1.597), (-0.6368, 3.995, 1.108), (-0.6368, 4.262, 1.597), (-0.2155, 4.484, 1.108), (-0.2155, 4.484, 1.597), (-0.2155, 3.995, 1.108), (-0.2155, 4.262, 1.597)], [], [(0, 1, 3, 2), (7, 6, 10, 11), (6, 7, 5, 4), (1, 13, 23, 21), (2, 6, 4, 0), (3, 1, 16, 17), (9, 8, 11, 10), (6, 2, 9, 10), (7, 11, 27, 25), (2, 3, 8, 9), (15, 14, 13, 12), (4, 5, 14, 15), (1, 0, 12, 13), (0, 4, 15, 12), (18, 17, 16, 19), (1, 5, 19, 16), (7, 3, 17, 18), (5, 7, 18, 19), (20, 21, 23, 22), (5, 1, 21, 20), (14, 5, 20, 22), (13, 14, 22, 23), (24, 25, 27, 26), (3, 7, 25, 24), (11, 8, 26, 27), (8, 3, 24, 26), (28, 29, 31, 30), (30, 31, 35, 34), (34, 35, 33, 32), (32, 33, 29, 28), (30, 34, 32, 28), (35, 31, 29, 33), (36, 37, 39, 38), (38, 39, 43, 42), (42, 43, 41, 40), (40, 41, 37, 36), (38, 42, 40, 36), (43, 39, 37, 41), (44, 45, 47, 46), (46, 47, 51, 50), (50, 51, 49, 48), (48, 49, 45, 44), (46, 50, 48, 44), (51, 47, 45, 49)])
me_cube_002.polygons.foreach_set('material_index', [0, 0, 0, 0, 0, 0, 0, 0, 0, 0, 0, 0, 0, 0, 0, 0, 0, 0, 0, 0, 0, 0, 0, 0, 0, 0, 1, 1, 1, 1, 1, 1, 1, 1, 1, 1, 1, 1, 1, 1, 1, 1, 1, 1])
_uv = me_cube_002.uv_layers.new(name='UVMap')
_uv.uv.foreach_set('vector', [0.375, 0.0, 0.625, 0.0, 0.625, 0.25, 0.375, 0.25, 0.625, 0.5, 0.375, 0.5, 0.375, 0.5, 0.625, 0.5, 0.375, 0.5, 0.625, 0.5, 0.625, 0.75, 0.375, 0.75, 0.625, 0.0, 0.625, 0.0, 0.625, 0.0, 0.625, 0.0, 0.125, 0.5, 0.375, 0.5, 0.375, 0.75, 0.125, 0.75, 0.625, 0.25, 0.625, 0.0, 0.625, 0.0, 0.625, 0.25, 0.375, 0.25, 0.625, 0.25, 0.625, 0.5, 0.375, 0.5, 0.375, 0.5, 0.125, 0.5, 0.125, 0.5, 0.375, 0.5, 0.625, 0.5, 0.625, 0.5, 0.625, 0.5, 0.625, 0.5, 0.375, 0.25, 0.625, 0.25, 0.625, 0.25, 0.375, 0.25, 0.375, 0.75, 0.625, 0.75, 0.625, 1.0, 0.375, 1.0, 0.375, 0.75, 0.625, 0.75, 0.625, 0.75, 0.375, 0.75, 0.625, 0.0, 0.375, 0.0, 0.375, 0.0, 0.625, 0.0, 0.125, 0.75, 0.375, 0.75, 0.375, 0.75, 0.125, 0.75, 0.625, 0.5, 0.875, 0.5, 0.875, 0.75, 0.625, 0.75, 0.875, 0.75, 0.625, 0.75, 0.625, 0.75, 0.875, 0.75, 0.625, 0.5, 0.875, 0.5, 0.875, 0.5, 0.625, 0.5, 0.625, 0.75, 0.625, 0.5, 0.625, 0.5, 0.625, 0.75, 0.625, 0.75, 0.875, 0.75, 0.875, 0.75, 0.625, 0.75, 0.625, 0.75, 0.875, 0.75, 0.875, 0.75, 0.625, 0.75, 0.625, 0.75, 0.625, 0.75, 0.625, 0.75, 0.625, 0.75, 0.625, 1.0, 0.625, 0.75, 0.625, 0.75, 0.625, 1.0, 0.875, 0.5, 0.625, 0.5, 0.625, 0.5, 0.875, 0.5, 0.875, 0.5, 0.625, 0.5, 0.625, 0.5, 0.875, 0.5, 0.625, 0.5, 0.625, 0.25, 0.625, 0.25, 0.625, 0.5, 0.625, 0.25, 0.625, 0.25, 0.625, 0.25, 0.625, 0.25, 0.375, 0.0, 0.625, 0.0, 0.625, 0.25, 0.375, 0.25, 0.375, 0.25, 0.625, 0.25, 0.625, 0.5, 0.375, 0.5, 0.375, 0.5, 0.625, 0.5, 0.625, 0.75, 0.375, 0.75, 0.375, 0.75, 0.625, 0.75, 0.625, 1.0, 0.375, 1.0, 0.125, 0.5, 0.375, 0.5, 0.375, 0.75, 0.125, 0.75, 0.625, 0.5, 0.875, 0.5, 0.875, 0.75, 0.625, 0.75, 0.375, 0.0, 0.625, 0.0, 0.625, 0.25, 0.375, 0.25, 0.375, 0.25, 0.625, 0.25, 0.625, 0.5, 0.375, 0.5, 0.375, 0.5, 0.625, 0.5, 0.625, 0.75, 0.375, 0.75, 0.375, 0.75, 0.625, 0.75, 0.625, 1.0, 0.375, 1.0, 0.125, 0.5, 0.375, 0.5, 0.375, 0.75, 0.125, 0.75, 0.625, 0.5, 0.875, 0.5, 0.875, 0.75, 0.625, 0.75, 0.375, 0.0, 0.625, 0.0, 0.625, 0.25, 0.375, 0.25, 0.375, 0.25, 0.625, 0.25, 0.625, 0.5, 0.375, 0.5, 0.375, 0.5, 0.625, 0.5, 0.625, 0.75, 0.375, 0.75, 0.375, 0.75, 0.625, 0.75, 0.625, 1.0, 0.375, 1.0, 0.125, 0.5, 0.375, 0.5, 0.375, 0.75, 0.125, 0.75, 0.625, 0.5, 0.875, 0.5, 0.875, 0.75, 0.625, 0.75])
me_cube_002.materials.append(mat_material_001)
me_cube_002.materials.append(mat_material)
me_cube_002.use_remesh_fix_poles = True
me_cube_002.use_remesh_preserve_attributes = False
me_cube_002.use_mirror_vertex_groups = False
me_cube_002.update()
me_cylinder = bpy.data.meshes.new('Cylinder')
me_cylinder.from_pydata([(0.0, 1.0, -1.0), (0.0, 1.0, 1.269), (0.1951, 0.9808, -1.0), (0.1951, 0.9808, 1.269), (0.3827, 0.9239, -1.0), (0.3827, 0.9239, 1.269), (0.5556, 0.8315, -1.0), (0.5556, 0.8315, 1.269), (0.7071, 0.7071, -1.0), (0.7071, 0.7071, 1.269), (0.8315, 0.5556, -1.0), (0.8315, 0.5556, 1.269), (0.9239, 0.3827, -1.0), (0.9239, 0.3827, 1.269), (0.9808, 0.1951, -1.0), (0.9808, 0.1951, 1.269), (1.0, 7.55e-08, -1.0), (1.0, 8.725e-08, 1.269), (0.9808, -0.1951, -1.0), (0.9808, -0.1951, 1.269), (0.9239, -0.3827, -1.0), (0.9239, -0.3827, 1.269), (0.8315, -0.5556, -1.0), (0.8315, -0.5556, 1.269), (0.7071, -0.7071, -1.0), (0.7071, -0.7071, 1.269), (0.5556, -0.8315, -1.0), (0.5556, -0.8315, 1.269), (0.3827, -0.9239, -1.0), (0.3827, -0.9239, 1.269), (0.1951, -0.9808, -1.0), (0.1951, -0.9808, 1.269), (-3.258e-07, -1.0, -1.0), (-3.258e-07, -1.0, 1.269), (-0.1951, -0.9808, -1.0), (-0.1951, -0.9808, 1.269), (-0.3827, -0.9239, -1.0), (-0.3827, -0.9239, 1.269), (-0.5556, -0.8315, -1.0), (-0.5556, -0.8315, 1.269), (-0.7071, -0.7071, -1.0), (-0.7071, -0.7071, 1.269), (-0.8315, -0.5556, -1.0), (-0.8315, -0.5556, 1.269), (-0.9239, -0.3827, -1.0), (-0.9239, -0.3827, 1.269), (-0.9808, -0.1951, -1.0), (-0.9808, -0.1951, 1.269), (-1.0, 9.656e-07, -1.0), (-1.0, 9.774e-07, 1.269), (-0.9808, 0.1951, -1.0), (-0.9808, 0.1951, 1.269), (-0.9239, 0.3827, -1.0), (-0.9239, 0.3827, 1.269), (-0.8315, 0.5556, -1.0), (-0.8315, 0.5556, 1.269), (-0.7071, 0.7071, -1.0), (-0.7071, 0.7071, 1.269), (-0.5556, 0.8315, -1.0), (-0.5556, 0.8315, 1.269), (-0.3827, 0.9239, -1.0), (-0.3827, 0.9239, 1.269), (-0.1951, 0.9808, -1.0), (-0.1951, 0.9808, 1.269), (0.0, 1.0, -1.0), (0.1951, 0.9808, -1.0), (0.3827, 0.9239, -1.0), (0.5556, 0.8315, -1.0), (0.7071, 0.7071, -1.0), (0.8315, 0.5556, -1.0), (0.9239, 0.3827, -1.0), (0.9808, 0.1951, -1.0), (1.0, 7.55e-08, -1.0), (0.9808, -0.1951, -1.0), (0.9239, -0.3827, -1.0), (0.8315, -0.5556, -1.0), (0.7071, -0.7071, -1.0), (0.5556, -0.8315, -1.0), (0.3827, -0.9239, -1.0), (0.1951, -0.9808, -1.0), (-3.258e-07, -1.0, -1.0), (-0.1951, -0.9808, -1.0), (-0.3827, -0.9239, -1.0), (-0.5556, -0.8315, -1.0), (-0.7071, -0.7071, -1.0), (-0.8315, -0.5556, -1.0), (-0.9239, -0.3827, -1.0), (-0.9808, -0.1951, -1.0), (-1.0, 9.656e-07, -1.0), (-0.9808, 0.1951, -1.0), (-0.9239, 0.3827, -1.0), (-0.8315, 0.5556, -1.0), (-0.7071, 0.7071, -1.0), (-0.5556, 0.8315, -1.0), (-0.3827, 0.9239, -1.0), (-0.1951, 0.9808, -1.0), (1.345e-06, 1.0, -24.49), (0.1951, 0.9808, -24.49), (0.3827, 0.9239, -24.49), (0.5556, 0.8315, -24.49), (0.7071, 0.7071, -24.49), (0.8315, 0.5556, -24.49), (0.9239, 0.3827, -24.49), (0.9808, 0.1951, -24.49), (1.0, 7.55e-08, -24.49), (0.9808, -0.1951, -24.49), (0.9239, -0.3827, -24.49), (0.8315, -0.5556, -24.49), (0.7071, -0.7071, -24.49), (0.5556, -0.8315, -24.49), (0.3827, -0.9239, -24.49), (0.1951, -0.9808, -24.49), (1.02e-06, -1.0, -24.49), (-0.1951, -0.9808, -24.49), (-0.3827, -0.9239, -24.49), (-0.5556, -0.8315, -24.49), (-0.7071, -0.7071, -24.49), (-0.8315, -0.5556, -24.49), (-0.9239, -0.3827, -24.49), (-0.9808, -0.1951, -24.49), (-1.0, 9.656e-07, -24.49), (-0.9808, 0.1951, -24.49), (-0.9239, 0.3827, -24.49), (-0.8315, 0.5556, -24.49), (-0.7071, 0.7071, -24.49), (-0.5556, 0.8315, -24.49), (-0.3827, 0.9239, -24.49), (-0.1951, 0.9808, -24.49), (0.1082, 0.5442, 1.515), (-7.28e-08, 0.5548, 1.515), (0.2123, 0.5126, 1.515), (0.3082, 0.4613, 1.515), (0.3923, 0.3923, 1.515), (0.4613, 0.3082, 1.515), (0.5126, 0.2123, 1.515), (0.5442, 0.1082, 1.515), (0.5548, 1.557e-07, 1.515), (0.5442, -0.1082, 1.515), (0.5126, -0.2123, 1.515), (0.4613, -0.3082, 1.515), (0.3923, -0.3923, 1.515), (0.3082, -0.4613, 1.515), (0.2123, -0.5126, 1.515), (0.1082, -0.5442, 1.515), (-1.934e-07, -0.5548, 1.515), (-0.1082, -0.5442, 1.515), (-0.2123, -0.5126, 1.515), (-0.3082, -0.4613, 1.515), (-0.3923, -0.3923, 1.515), (-0.4613, -0.3082, 1.515), (-0.5126, -0.2123, 1.515), (-0.5442, -0.1082, 1.515), (-0.5548, 6.603e-07, 1.515), (-0.5442, 0.1082, 1.515), (-0.5126, 0.2123, 1.515), (-0.4613, 0.3082, 1.515), (-0.3923, 0.3923, 1.515), (-0.3082, 0.4613, 1.515), (-0.2123, 0.5126, 1.515), (-0.1082, 0.5442, 1.515), (0.1439, 0.7234, 1.515), (7.215e-09, 0.7375, 1.515), (0.2822, 0.6814, 1.515), (0.4097, 0.6132, 1.515), (0.5215, 0.5215, 1.515), (0.6132, 0.4097, 1.515), (0.6814, 0.2822, 1.515), (0.7234, 0.1439, 1.515), (0.7375, 1.926e-07, 1.515), (0.7234, -0.1439, 1.515), (0.6814, -0.2822, 1.515), (0.6132, -0.4097, 1.515), (0.5215, -0.5215, 1.515), (0.4097, -0.6132, 1.515), (0.2822, -0.6814, 1.515), (0.1439, -0.7234, 1.515), (-2.331e-07, -0.7375, 1.515), (-0.1439, -0.7234, 1.515), (-0.2822, -0.6814, 1.515), (-0.4097, -0.6132, 1.515), (-0.5215, -0.5215, 1.515), (-0.6132, -0.4097, 1.515), (-0.6814, -0.2822, 1.515), (-0.7234, -0.1439, 1.515), (-0.7375, 8.491e-07, 1.515), (-0.7234, 0.1439, 1.515), (-0.6814, 0.2822, 1.515), (-0.6132, 0.4098, 1.515), (-0.5215, 0.5215, 1.515), (-0.4097, 0.6132, 1.515), (-0.2822, 0.6814, 1.515), (-0.1439, 0.7234, 1.515), (0.1082, 0.5442, 1.515), (-7.28e-08, 0.5548, 1.515), (0.2123, 0.5126, 1.515), (0.3082, 0.4613, 1.515), (0.3923, 0.3923, 1.515), (0.4613, 0.3082, 1.515), (0.5126, 0.2123, 1.515), (0.5442, 0.1082, 1.515), (0.5548, 1.557e-07, 1.515), (0.5442, -0.1082, 1.515), (0.5126, -0.2123, 1.515), (0.4613, -0.3082, 1.515), (0.3923, -0.3923, 1.515), (0.3082, -0.4613, 1.515), (0.2123, -0.5126, 1.515), (0.1082, -0.5442, 1.515), (-1.934e-07, -0.5548, 1.515), (-0.1082, -0.5442, 1.515), (-0.2123, -0.5126, 1.515), (-0.3082, -0.4613, 1.515), (-0.3923, -0.3923, 1.515), (-0.4613, -0.3082, 1.515), (-0.5126, -0.2123, 1.515), (-0.5442, -0.1082, 1.515), (-0.5548, 6.603e-07, 1.515), (-0.5442, 0.1082, 1.515), (-0.5126, 0.2123, 1.515), (-0.4613, 0.3082, 1.515), (-0.3923, 0.3923, 1.515), (-0.3082, 0.4613, 1.515), (-0.2123, 0.5126, 1.515), (-0.1082, 0.5442, 1.515), (0.1082, 0.5442, 1.515), (-7.28e-08, 0.5548, 1.515), (0.2123, 0.5126, 1.515), (0.3082, 0.4613, 1.515), (0.3923, 0.3923, 1.515), (0.4613, 0.3082, 1.515), (0.5126, 0.2123, 1.515), (0.5442, 0.1082, 1.515), (0.5548, 1.557e-07, 1.515), (0.5442, -0.1082, 1.515), (0.5126, -0.2123, 1.515), (0.4613, -0.3082, 1.515), (0.3923, -0.3923, 1.515), (0.3082, -0.4613, 1.515), (0.2123, -0.5126, 1.515), (0.1082, -0.5442, 1.515), (-1.934e-07, -0.5548, 1.515), (-0.1082, -0.5442, 1.515), (-0.2123, -0.5126, 1.515), (-0.3082, -0.4613, 1.515), (-0.3923, -0.3923, 1.515), (-0.4613, -0.3082, 1.515), (-0.5126, -0.2123, 1.515), (-0.5442, -0.1082, 1.515), (-0.5548, 6.603e-07, 1.515), (-0.5442, 0.1082, 1.515), (-0.5126, 0.2123, 1.515), (-0.4613, 0.3082, 1.515), (-0.3923, 0.3923, 1.515), (-0.3082, 0.4613, 1.515), (-0.2123, 0.5126, 1.515), (-0.1082, 0.5442, 1.515), (0.1082, 0.5442, -0.1298), (-1.582e-07, 0.5548, -0.1298), (0.2123, 0.5126, -0.1298), (0.3082, 0.4613, -0.1298), (0.3923, 0.3923, -0.1298), (0.4613, 0.3082, -0.1298), (0.5126, 0.2123, -0.1298), (0.5442, 0.1082, -0.1298), (0.5548, 1.439e-07, -0.1298), (0.5442, -0.1082, -0.1298), (0.5126, -0.2123, -0.1298), (0.4613, -0.3082, -0.1298), (0.3923, -0.3923, -0.1298), (0.3082, -0.4613, -0.1298), (0.2123, -0.5126, -0.1298), (0.1082, -0.5442, -0.1298), (-2.788e-07, -0.5548, -0.1298), (-0.1082, -0.5442, -0.1298), (-0.2123, -0.5126, -0.1298), (-0.3082, -0.4613, -0.1298), (-0.3923, -0.3923, -0.1298), (-0.4613, -0.3082, -0.1298), (-0.5126, -0.2123, -0.1298), (-0.5442, -0.1082, -0.1298), (-0.5548, 6.486e-07, -0.1298), (-0.5442, 0.1082, -0.1298), (-0.5126, 0.2123, -0.1298), (-0.4613, 0.3082, -0.1298), (-0.3923, 0.3923, -0.1298), (-0.3082, 0.4613, -0.1298), (-0.2123, 0.5126, -0.1298), (-0.1082, 0.5442, -0.1298)], [], [(0, 1, 3, 2), (2, 3, 5, 4), (4, 5, 7, 6), (6, 7, 9, 8), (8, 9, 11, 10), (10, 11, 13, 12), (12, 13, 15, 14), (14, 15, 17, 16), (16, 17, 19, 18), (18, 19, 21, 20), (20, 21, 23, 22), (22, 23, 25, 24), (24, 25, 27, 26), (26, 27, 29, 28), (28, 29, 31, 30), (30, 31, 33, 32), (32, 33, 35, 34), (34, 35, 37, 36), (36, 37, 39, 38), (38, 39, 41, 40), (40, 41, 43, 42), (42, 43, 45, 44), (44, 45, 47, 46), (46, 47, 49, 48), (48, 49, 51, 50), (50, 51, 53, 52), (52, 53, 55, 54), (54, 55, 57, 56), (56, 57, 59, 58), (58, 59, 61, 60), (13, 11, 165, 166), (60, 61, 63, 62), (62, 63, 1, 0), (28, 30, 79, 78), (78, 79, 111, 110), (46, 48, 88, 87), (2, 4, 66, 65), (20, 22, 75, 74), (38, 40, 84, 83), (56, 58, 93, 92), (12, 14, 71, 70), (30, 32, 80, 79), (48, 50, 89, 88), (4, 6, 67, 66), (22, 24, 76, 75), (40, 42, 85, 84), (58, 60, 94, 93), (14, 16, 72, 71), (32, 34, 81, 80), (50, 52, 90, 89), (6, 8, 68, 67), (24, 26, 77, 76), (42, 44, 86, 85), (60, 62, 95, 94), (16, 18, 73, 72), (34, 36, 82, 81), (52, 54, 91, 90), (8, 10, 69, 68), (26, 28, 78, 77), (44, 46, 87, 86), (0, 2, 65, 64), (62, 0, 64, 95), (18, 20, 74, 73), (36, 38, 83, 82), (54, 56, 92, 91), (10, 12, 70, 69), (96, 97, 98, 99, 100, 101, 102, 103, 104, 105, 106, 107, 108, 109, 110, 111, 112, 113, 114, 115, 116, 117, 118, 119, 120, 121, 122, 123, 124, 125, 126, 127), (65, 66, 98, 97), (92, 93, 125, 124), (79, 80, 112, 111), (66, 67, 99, 98), (93, 94, 126, 125), (80, 81, 113, 112), (67, 68, 100, 99), (94, 95, 127, 126), (81, 82, 114, 113), (68, 69, 101, 100), (95, 64, 96, 127), (82, 83, 115, 114), (69, 70, 102, 101), (83, 84, 116, 115), (70, 71, 103, 102), (84, 85, 117, 116), (71, 72, 104, 103), (85, 86, 118, 117), (72, 73, 105, 104), (86, 87, 119, 118), (73, 74, 106, 105), (87, 88, 120, 119), (74, 75, 107, 106), (88, 89, 121, 120), (75, 76, 108, 107), (89, 90, 122, 121), (76, 77, 109, 108), (90, 91, 123, 122), (77, 78, 110, 109), (64, 65, 97, 96), (91, 92, 124, 123), (152, 151, 215, 216), (31, 29, 174, 175), (49, 47, 183, 184), (5, 3, 160, 162), (23, 21, 170, 171), (41, 39, 179, 180), (59, 57, 188, 189), (15, 13, 166, 167), (33, 31, 175, 176), (51, 49, 184, 185), (7, 5, 162, 163), (25, 23, 171, 172), (43, 41, 180, 181), (61, 59, 189, 190), (17, 15, 167, 168), (35, 33, 176, 177), (53, 51, 185, 186), (9, 7, 163, 164), (27, 25, 172, 173), (45, 43, 181, 182), (63, 61, 190, 191), (19, 17, 168, 169), (37, 35, 177, 178), (55, 53, 186, 187), (11, 9, 164, 165), (29, 27, 173, 174), (47, 45, 182, 183), (3, 1, 161, 160), (1, 63, 191, 161), (21, 19, 169, 170), (39, 37, 178, 179), (57, 55, 187, 188), (129, 128, 160, 161), (128, 130, 162, 160), (130, 131, 163, 162), (131, 132, 164, 163), (132, 133, 165, 164), (133, 134, 166, 165), (134, 135, 167, 166), (135, 136, 168, 167), (136, 137, 169, 168), (137, 138, 170, 169), (138, 139, 171, 170), (139, 140, 172, 171), (140, 141, 173, 172), (141, 142, 174, 173), (142, 143, 175, 174), (143, 144, 176, 175), (144, 145, 177, 176), (145, 146, 178, 177), (146, 147, 179, 178), (147, 148, 180, 179), (148, 149, 181, 180), (149, 150, 182, 181), (150, 151, 183, 182), (151, 152, 184, 183), (152, 153, 185, 184), (153, 154, 186, 185), (154, 155, 187, 186), (155, 156, 188, 187), (156, 157, 189, 188), (157, 158, 190, 189), (158, 159, 191, 190), (159, 129, 161, 191), (219, 218, 250, 251), (139, 138, 202, 203), (153, 152, 216, 217), (140, 139, 203, 204), (154, 153, 217, 218), (141, 140, 204, 205), (155, 154, 218, 219), (142, 141, 205, 206), (128, 129, 193, 192), (156, 155, 219, 220), (143, 142, 206, 207), (130, 128, 192, 194), (157, 156, 220, 221), (144, 143, 207, 208), (131, 130, 194, 195), (158, 157, 221, 222), (145, 144, 208, 209), (132, 131, 195, 196), (159, 158, 222, 223), (146, 145, 209, 210), (133, 132, 196, 197), (129, 159, 223, 193), (147, 146, 210, 211), (134, 133, 197, 198), (148, 147, 211, 212), (135, 134, 198, 199), (149, 148, 212, 213), (136, 135, 199, 200), (150, 149, 213, 214), (137, 136, 200, 201), (151, 150, 214, 215), (138, 137, 201, 202), (254, 253, 285, 286), (206, 205, 237, 238), (192, 193, 225, 224), (220, 219, 251, 252), (207, 206, 238, 239), (194, 192, 224, 226), (221, 220, 252, 253), (208, 207, 239, 240), (195, 194, 226, 227), (222, 221, 253, 254), (209, 208, 240, 241), (196, 195, 227, 228), (223, 222, 254, 255), (210, 209, 241, 242), (197, 196, 228, 229), (193, 223, 255, 225), (211, 210, 242, 243), (198, 197, 229, 230), (212, 211, 243, 244), (199, 198, 230, 231), (213, 212, 244, 245), (200, 199, 231, 232), (214, 213, 245, 246), (201, 200, 232, 233), (215, 214, 246, 247), (202, 201, 233, 234), (216, 215, 247, 248), (203, 202, 234, 235), (217, 216, 248, 249), (204, 203, 235, 236), (218, 217, 249, 250), (205, 204, 236, 237), (256, 257, 287, 286, 285, 284, 283, 282, 281, 280, 279, 278, 277, 276, 275, 274, 273, 272, 271, 270, 269, 268, 267, 266, 265, 264, 263, 262, 261, 260, 259, 258), (241, 240, 272, 273), (228, 227, 259, 260), (255, 254, 286, 287), (242, 241, 273, 274), (229, 228, 260, 261), (225, 255, 287, 257), (243, 242, 274, 275), (230, 229, 261, 262), (244, 243, 275, 276), (231, 230, 262, 263), (245, 244, 276, 277), (232, 231, 263, 264), (246, 245, 277, 278), (233, 232, 264, 265), (247, 246, 278, 279), (234, 233, 265, 266), (248, 247, 279, 280), (235, 234, 266, 267), (249, 248, 280, 281), (236, 235, 267, 268), (250, 249, 281, 282), (237, 236, 268, 269), (251, 250, 282, 283), (238, 237, 269, 270), (224, 225, 257, 256), (252, 251, 283, 284), (239, 238, 270, 271), (226, 224, 256, 258), (253, 252, 284, 285), (240, 239, 271, 272), (227, 226, 258, 259)])
_uv = me_cylinder.uv_layers.new(name='UVMap')
_uv.uv.foreach_set('vector', [1.0, 0.5, 1.0, 1.0, 0.9688, 1.0, 0.9688, 0.5, 0.9688, 0.5, 0.9688, 1.0, 0.9375, 1.0, 0.9375, 0.5, 0.9375, 0.5, 0.9375, 1.0, 0.9062, 1.0, 0.9062, 0.5, 0.9062, 0.5, 0.9062, 1.0, 0.875, 1.0, 0.875, 0.5, 0.875, 0.5, 0.875, 1.0, 0.8438, 1.0, 0.8438, 0.5, 0.8438, 0.5, 0.8438, 1.0, 0.8125, 1.0, 0.8125, 0.5, 0.8125, 0.5, 0.8125, 1.0, 0.7812, 1.0, 0.7812, 0.5, 0.7812, 0.5, 0.7812, 1.0, 0.75, 1.0, 0.75, 0.5, 0.75, 0.5, 0.75, 1.0, 0.7188, 1.0, 0.7188, 0.5, 0.7188, 0.5, 0.7188, 1.0, 0.6875, 1.0, 0.6875, 0.5, 0.6875, 0.5, 0.6875, 1.0, 0.6562, 1.0, 0.6562, 0.5, 0.6562, 0.5, 0.6562, 1.0, 0.625, 1.0, 0.625, 0.5, 0.625, 0.5, 0.625, 1.0, 0.5938, 1.0, 0.5938, 0.5, 0.5938, 0.5, 0.5938, 1.0, 0.5625, 1.0, 0.5625, 0.5, 0.5625, 0.5, 0.5625, 1.0, 0.5312, 1.0, 0.5312, 0.5, 0.5312, 0.5, 0.5312, 1.0, 0.5, 1.0, 0.5, 0.5, 0.5, 0.5, 0.5, 1.0, 0.4688, 1.0, 0.4688, 0.5, 0.4688, 0.5, 0.4688, 1.0, 0.4375, 1.0, 0.4375, 0.5, 0.4375, 0.5, 0.4375, 1.0, 0.4062, 1.0, 0.4062, 0.5, 0.4062, 0.5, 0.4062, 1.0, 0.375, 1.0, 0.375, 0.5, 0.375, 0.5, 0.375, 1.0, 0.3438, 1.0, 0.3438, 0.5, 0.3438, 0.5, 0.3438, 1.0, 0.3125, 1.0, 0.3125, 0.5, 0.3125, 0.5, 0.3125, 1.0, 0.2812, 1.0, 0.2812, 0.5, 0.2812, 0.5, 0.2812, 1.0, 0.25, 1.0, 0.25, 0.5, 0.25, 0.5, 0.25, 1.0, 0.2188, 1.0, 0.2188, 0.5, 0.2188, 0.5, 0.2188, 1.0, 0.1875, 1.0, 0.1875, 0.5, 0.1875, 0.5, 0.1875, 1.0, 0.1562, 1.0, 0.1562, 0.5, 0.1562, 0.5, 0.1562, 1.0, 0.125, 1.0, 0.125, 0.5, 0.125, 0.5, 0.125, 1.0, 0.09375, 1.0, 0.09375, 0.5, 0.09375, 0.5, 0.09375, 1.0, 0.0625, 1.0, 0.0625, 0.5, 0.8125, 1.0, 0.8438, 1.0, 0.8438, 1.0, 0.8125, 1.0, 0.0625, 0.5, 0.0625, 1.0, 0.03125, 1.0, 0.03125, 0.5, 0.03125, 0.5, 0.03125, 1.0, 0.0, 1.0, 0.0, 0.5, 0.5625, 0.5, 0.5312, 0.5, 0.5312, 0.5, 0.5625, 0.5, 0.5625, 0.5, 0.5312, 0.5, 0.5312, 0.5, 0.5625, 0.5, 0.2812, 0.5, 0.25, 0.5, 0.25, 0.5, 0.2812, 0.5, 0.9688, 0.5, 0.9375, 0.5, 0.9375, 0.5, 0.9688, 0.5, 0.6875, 0.5, 0.6562, 0.5, 0.6562, 0.5, 0.6875, 0.5, 0.4062, 0.5, 0.375, 0.5, 0.375, 0.5, 0.4062, 0.5, 0.125, 0.5, 0.09375, 0.5, 0.09375, 0.5, 0.125, 0.5, 0.8125, 0.5, 0.7812, 0.5, 0.7812, 0.5, 0.8125, 0.5, 0.5312, 0.5, 0.5, 0.5, 0.5, 0.5, 0.5312, 0.5, 0.25, 0.5, 0.2188, 0.5, 0.2188, 0.5, 0.25, 0.5, 0.9375, 0.5, 0.9062, 0.5, 0.9062, 0.5, 0.9375, 0.5, 0.6562, 0.5, 0.625, 0.5, 0.625, 0.5, 0.6562, 0.5, 0.375, 0.5, 0.3438, 0.5, 0.3438, 0.5, 0.375, 0.5, 0.09375, 0.5, 0.0625, 0.5, 0.0625, 0.5, 0.09375, 0.5, 0.7812, 0.5, 0.75, 0.5, 0.75, 0.5, 0.7812, 0.5, 0.5, 0.5, 0.4688, 0.5, 0.4688, 0.5, 0.5, 0.5, 0.2188, 0.5, 0.1875, 0.5, 0.1875, 0.5, 0.2188, 0.5, 0.9062, 0.5, 0.875, 0.5, 0.875, 0.5, 0.9062, 0.5, 0.625, 0.5, 0.5938, 0.5, 0.5938, 0.5, 0.625, 0.5, 0.3438, 0.5, 0.3125, 0.5, 0.3125, 0.5, 0.3438, 0.5, 0.0625, 0.5, 0.03125, 0.5, 0.03125, 0.5, 0.0625, 0.5, 0.75, 0.5, 0.7188, 0.5, 0.7188, 0.5, 0.75, 0.5, 0.4688, 0.5, 0.4375, 0.5, 0.4375, 0.5, 0.4688, 0.5, 0.1875, 0.5, 0.1562, 0.5, 0.1562, 0.5, 0.1875, 0.5, 0.875, 0.5, 0.8438, 0.5, 0.8438, 0.5, 0.875, 0.5, 0.5938, 0.5, 0.5625, 0.5, 0.5625, 0.5, 0.5938, 0.5, 0.3125, 0.5, 0.2812, 0.5, 0.2812, 0.5, 0.3125, 0.5, 1.0, 0.5, 0.9688, 0.5, 0.9688, 0.5, 1.0, 0.5, 0.03125, 0.5, 0.0, 0.5, 0.0, 0.5, 0.03125, 0.5, 0.7188, 0.5, 0.6875, 0.5, 0.6875, 0.5, 0.7188, 0.5, 0.4375, 0.5, 0.4062, 0.5, 0.4062, 0.5, 0.4375, 0.5, 0.1562, 0.5, 0.125, 0.5, 0.125, 0.5, 0.1562, 0.5, 0.8438, 0.5, 0.8125, 0.5, 0.8125, 0.5, 0.8438, 0.5, 0.75, 0.49, 0.7968, 0.4854, 0.8418, 0.4717, 0.8833, 0.4496, 0.9197, 0.4197, 0.9496, 0.3833, 0.9717, 0.3418, 0.9854, 0.2968, 0.99, 0.25, 0.9854, 0.2032, 0.9717, 0.1582, 0.9496, 0.1167, 0.9197, 0.08029, 0.8833, 0.05045, 0.8418, 0.02827, 0.7968, 0.01461, 0.75, 0.01, 0.7032, 0.01461, 0.6582, 0.02827, 0.6167, 0.05045, 0.5803, 0.08029, 0.5504, 0.1167, 0.5283, 0.1582, 0.5146, 0.2032, 0.51, 0.25, 0.5146, 0.2968, 0.5283, 0.3418, 0.5504, 0.3833, 0.5803, 0.4197, 0.6167, 0.4496, 0.6582, 0.4717, 0.7032, 0.4854, 0.9688, 0.5, 0.9375, 0.5, 0.9375, 0.5, 0.9688, 0.5, 0.125, 0.5, 0.09375, 0.5, 0.09375, 0.5, 0.125, 0.5, 0.5312, 0.5, 0.5, 0.5, 0.5, 0.5, 0.5312, 0.5, 0.9375, 0.5, 0.9062, 0.5, 0.9062, 0.5, 0.9375, 0.5, 0.09375, 0.5, 0.0625, 0.5, 0.0625, 0.5, 0.09375, 0.5, 0.5, 0.5, 0.4688, 0.5, 0.4688, 0.5, 0.5, 0.5, 0.9062, 0.5, 0.875, 0.5, 0.875, 0.5, 0.9062, 0.5, 0.0625, 0.5, 0.03125, 0.5, 0.03125, 0.5, 0.0625, 0.5, 0.4688, 0.5, 0.4375, 0.5, 0.4375, 0.5, 0.4688, 0.5, 0.875, 0.5, 0.8438, 0.5, 0.8438, 0.5, 0.875, 0.5, 0.03125, 0.5, 0.0, 0.5, 0.0, 0.5, 0.03125, 0.5, 0.4375, 0.5, 0.4062, 0.5, 0.4062, 0.5, 0.4375, 0.5, 0.8438, 0.5, 0.8125, 0.5, 0.8125, 0.5, 0.8438, 0.5, 0.4062, 0.5, 0.375, 0.5, 0.375, 0.5, 0.4062, 0.5, 0.8125, 0.5, 0.7812, 0.5, 0.7812, 0.5, 0.8125, 0.5, 0.375, 0.5, 0.3438, 0.5, 0.3438, 0.5, 0.375, 0.5, 0.7812, 0.5, 0.75, 0.5, 0.75, 0.5, 0.7812, 0.5, 0.3438, 0.5, 0.3125, 0.5, 0.3125, 0.5, 0.3438, 0.5, 0.75, 0.5, 0.7188, 0.5, 0.7188, 0.5, 0.75, 0.5, 0.3125, 0.5, 0.2812, 0.5, 0.2812, 0.5, 0.3125, 0.5, 0.7188, 0.5, 0.6875, 0.5, 0.6875, 0.5, 0.7188, 0.5, 0.2812, 0.5, 0.25, 0.5, 0.25, 0.5, 0.2812, 0.5, 0.6875, 0.5, 0.6562, 0.5, 0.6562, 0.5, 0.6875, 0.5, 0.25, 0.5, 0.2188, 0.5, 0.2188, 0.5, 0.25, 0.5, 0.6562, 0.5, 0.625, 0.5, 0.625, 0.5, 0.6562, 0.5, 0.2188, 0.5, 0.1875, 0.5, 0.1875, 0.5, 0.2188, 0.5, 0.625, 0.5, 0.5938, 0.5, 0.5938, 0.5, 0.625, 0.5, 0.1875, 0.5, 0.1562, 0.5, 0.1562, 0.5, 0.1875, 0.5, 0.5938, 0.5, 0.5625, 0.5, 0.5625, 0.5, 0.5938, 0.5, 1.0, 0.5, 0.9688, 0.5, 0.9688, 0.5, 1.0, 0.5, 0.1562, 0.5, 0.125, 0.5, 0.125, 0.5, 0.1562, 0.5, 0.06945, 0.25, 0.07292, 0.2148, 0.07292, 0.2148, 0.06945, 0.25, 0.5312, 1.0, 0.5625, 1.0, 0.5625, 1.0, 0.5312, 1.0, 0.25, 1.0, 0.2812, 1.0, 0.2812, 1.0, 0.25, 1.0, 0.9375, 1.0, 0.9688, 1.0, 0.9688, 1.0, 0.9375, 1.0, 0.6562, 1.0, 0.6875, 1.0, 0.6875, 1.0, 0.6562, 1.0, 0.375, 1.0, 0.4062, 1.0, 0.4062, 1.0, 0.375, 1.0, 0.09375, 1.0, 0.125, 1.0, 0.125, 1.0, 0.09375, 1.0, 0.7812, 1.0, 0.8125, 1.0, 0.8125, 1.0, 0.7812, 1.0, 0.5, 1.0, 0.5312, 1.0, 0.5312, 1.0, 0.5, 1.0, 0.2188, 1.0, 0.25, 1.0, 0.25, 1.0, 0.2188, 1.0, 0.9062, 1.0, 0.9375, 1.0, 0.9375, 1.0, 0.9062, 1.0, 0.625, 1.0, 0.6562, 1.0, 0.6562, 1.0, 0.625, 1.0, 0.3438, 1.0, 0.375, 1.0, 0.375, 1.0, 0.3438, 1.0, 0.0625, 1.0, 0.09375, 1.0, 0.09375, 1.0, 0.0625, 1.0, 0.75, 1.0, 0.7812, 1.0, 0.7812, 1.0, 0.75, 1.0, 0.4688, 1.0, 0.5, 1.0, 0.5, 1.0, 0.4688, 1.0, 0.1875, 1.0, 0.2188, 1.0, 0.2188, 1.0, 0.1875, 1.0, 0.875, 1.0, 0.9062, 1.0, 0.9062, 1.0, 0.875, 1.0, 0.5938, 1.0, 0.625, 1.0, 0.625, 1.0, 0.5938, 1.0, 0.3125, 1.0, 0.3438, 1.0, 0.3438, 1.0, 0.3125, 1.0, 0.03125, 1.0, 0.0625, 1.0, 0.0625, 1.0, 0.03125, 1.0, 0.7188, 1.0, 0.75, 1.0, 0.75, 1.0, 0.7188, 1.0, 0.4375, 1.0, 0.4688, 1.0, 0.4688, 1.0, 0.4375, 1.0, 0.1562, 1.0, 0.1875, 1.0, 0.1875, 1.0, 0.1562, 1.0, 0.8438, 1.0, 0.875, 1.0, 0.875, 1.0, 0.8438, 1.0, 0.5625, 1.0, 0.5938, 1.0, 0.5938, 1.0, 0.5625, 1.0, 0.2812, 1.0, 0.3125, 1.0, 0.3125, 1.0, 0.2812, 1.0, 0.9688, 1.0, 1.0, 1.0, 1.0, 1.0, 0.9688, 1.0, 0.0, 1.0, 0.03125, 1.0, 0.03125, 1.0, 0.0, 1.0, 0.6875, 1.0, 0.7188, 1.0, 0.7188, 1.0, 0.6875, 1.0, 0.4062, 1.0, 0.4375, 1.0, 0.4375, 1.0, 0.4062, 1.0, 0.125, 1.0, 0.1562, 1.0, 0.1562, 1.0, 0.125, 1.0, 0.25, 0.4305, 0.2852, 0.4271, 0.2968, 0.4854, 0.25, 0.49, 0.2852, 0.4271, 0.3191, 0.4168, 0.3418, 0.4717, 0.2968, 0.4854, 0.3191, 0.4168, 0.3503, 0.4001, 0.3833, 0.4496, 0.3418, 0.4717, 0.3503, 0.4001, 0.3777, 0.3777, 0.4197, 0.4197, 0.3833, 0.4496, 0.3777, 0.3777, 0.4001, 0.3503, 0.4496, 0.3833, 0.4197, 0.4197, 0.4001, 0.3503, 0.4168, 0.3191, 0.4717, 0.3418, 0.4496, 0.3833, 0.4168, 0.3191, 0.4271, 0.2852, 0.4854, 0.2968, 0.4717, 0.3418, 0.4271, 0.2852, 0.4305, 0.25, 0.49, 0.25, 0.4854, 0.2968, 0.4305, 0.25, 0.4271, 0.2148, 0.4854, 0.2032, 0.49, 0.25, 0.4271, 0.2148, 0.4168, 0.1809, 0.4717, 0.1582, 0.4854, 0.2032, 0.4168, 0.1809, 0.4001, 0.1497, 0.4496, 0.1167, 0.4717, 0.1582, 0.4001, 0.1497, 0.3777, 0.1223, 0.4197, 0.08029, 0.4496, 0.1167, 0.3777, 0.1223, 0.3503, 0.09988, 0.3833, 0.05045, 0.4197, 0.08029, 0.3503, 0.09988, 0.3191, 0.0832, 0.3418, 0.02827, 0.3833, 0.05045, 0.3191, 0.0832, 0.2852, 0.07292, 0.2968, 0.01461, 0.3418, 0.02827, 0.2852, 0.07292, 0.25, 0.06945, 0.25, 0.01, 0.2968, 0.01461, 0.25, 0.06945, 0.2148, 0.07292, 0.2032, 0.01461, 0.25, 0.01, 0.2148, 0.07292, 0.1809, 0.0832, 0.1582, 0.02827, 0.2032, 0.01461, 0.1809, 0.0832, 0.1497, 0.09988, 0.1167, 0.05045, 0.1582, 0.02827, 0.1497, 0.09988, 0.1223, 0.1223, 0.08029, 0.08029, 0.1167, 0.05045, 0.1223, 0.1223, 0.09988, 0.1497, 0.05045, 0.1167, 0.08029, 0.08029, 0.09988, 0.1497, 0.0832, 0.1809, 0.02827, 0.1582, 0.05045, 0.1167, 0.0832, 0.1809, 0.07292, 0.2148, 0.01461, 0.2032, 0.02827, 0.1582, 0.07292, 0.2148, 0.06945, 0.25, 0.01, 0.25, 0.01461, 0.2032, 0.06945, 0.25, 0.07292, 0.2852, 0.01461, 0.2968, 0.01, 0.25, 0.07292, 0.2852, 0.0832, 0.3191, 0.02827, 0.3418, 0.01461, 0.2968, 0.0832, 0.3191, 0.09988, 0.3503, 0.05045, 0.3833, 0.02827, 0.3418, 0.09988, 0.3503, 0.1223, 0.3777, 0.08029, 0.4197, 0.05045, 0.3833, 0.1223, 0.3777, 0.1497, 0.4001, 0.1167, 0.4496, 0.08029, 0.4197, 0.1497, 0.4001, 0.1809, 0.4168, 0.1582, 0.4717, 0.1167, 0.4496, 0.1809, 0.4168, 0.2148, 0.4271, 0.2032, 0.4854, 0.1582, 0.4717, 0.2148, 0.4271, 0.25, 0.4305, 0.25, 0.49, 0.2032, 0.4854, 0.09988, 0.3503, 0.0832, 0.3191, 0.0832, 0.3191, 0.09988, 0.3503, 0.4001, 0.1497, 0.4168, 0.1809, 0.4168, 0.1809, 0.4001, 0.1497, 0.07292, 0.2852, 0.06945, 0.25, 0.06945, 0.25, 0.07292, 0.2852, 0.3777, 0.1223, 0.4001, 0.1497, 0.4001, 0.1497, 0.3777, 0.1223, 0.0832, 0.3191, 0.07292, 0.2852, 0.07292, 0.2852, 0.0832, 0.3191, 0.3503, 0.09988, 0.3777, 0.1223, 0.3777, 0.1223, 0.3503, 0.09988, 0.09988, 0.3503, 0.0832, 0.3191, 0.0832, 0.3191, 0.09988, 0.3503, 0.3191, 0.0832, 0.3503, 0.09988, 0.3503, 0.09988, 0.3191, 0.0832, 0.2852, 0.4271, 0.25, 0.4305, 0.25, 0.4305, 0.2852, 0.4271, 0.1223, 0.3777, 0.09988, 0.3503, 0.09988, 0.3503, 0.1223, 0.3777, 0.2852, 0.07292, 0.3191, 0.0832, 0.3191, 0.0832, 0.2852, 0.07292, 0.3191, 0.4168, 0.2852, 0.4271, 0.2852, 0.4271, 0.3191, 0.4168, 0.1497, 0.4001, 0.1223, 0.3777, 0.1223, 0.3777, 0.1497, 0.4001, 0.25, 0.06945, 0.2852, 0.07292, 0.2852, 0.07292, 0.25, 0.06945, 0.3503, 0.4001, 0.3191, 0.4168, 0.3191, 0.4168, 0.3503, 0.4001, 0.1809, 0.4168, 0.1497, 0.4001, 0.1497, 0.4001, 0.1809, 0.4168, 0.2148, 0.07292, 0.25, 0.06945, 0.25, 0.06945, 0.2148, 0.07292, 0.3777, 0.3777, 0.3503, 0.4001, 0.3503, 0.4001, 0.3777, 0.3777, 0.2148, 0.4271, 0.1809, 0.4168, 0.1809, 0.4168, 0.2148, 0.4271, 0.1809, 0.0832, 0.2148, 0.07292, 0.2148, 0.07292, 0.1809, 0.0832, 0.4001, 0.3503, 0.3777, 0.3777, 0.3777, 0.3777, 0.4001, 0.3503, 0.25, 0.4305, 0.2148, 0.4271, 0.2148, 0.4271, 0.25, 0.4305, 0.1497, 0.09988, 0.1809, 0.0832, 0.1809, 0.0832, 0.1497, 0.09988, 0.4168, 0.3191, 0.4001, 0.3503, 0.4001, 0.3503, 0.4168, 0.3191, 0.1223, 0.1223, 0.1497, 0.09988, 0.1497, 0.09988, 0.1223, 0.1223, 0.4271, 0.2852, 0.4168, 0.3191, 0.4168, 0.3191, 0.4271, 0.2852, 0.09988, 0.1497, 0.1223, 0.1223, 0.1223, 0.1223, 0.09988, 0.1497, 0.4305, 0.25, 0.4271, 0.2852, 0.4271, 0.2852, 0.4305, 0.25, 0.0832, 0.1809, 0.09988, 0.1497, 0.09988, 0.1497, 0.0832, 0.1809, 0.4271, 0.2148, 0.4305, 0.25, 0.4305, 0.25, 0.4271, 0.2148, 0.07292, 0.2148, 0.0832, 0.1809, 0.0832, 0.1809, 0.07292, 0.2148, 0.4168, 0.1809, 0.4271, 0.2148, 0.4271, 0.2148, 0.4168, 0.1809, 0.1809, 0.4168, 0.1497, 0.4001, 0.1497, 0.4001, 0.1809, 0.4168, 0.3191, 0.0832, 0.3503, 0.09988, 0.3503, 0.09988, 0.3191, 0.0832, 0.2852, 0.4271, 0.25, 0.4305, 0.25, 0.4305, 0.2852, 0.4271, 0.1223, 0.3777, 0.09988, 0.3503, 0.09988, 0.3503, 0.1223, 0.3777, 0.2852, 0.07292, 0.3191, 0.0832, 0.3191, 0.0832, 0.2852, 0.07292, 0.3191, 0.4168, 0.2852, 0.4271, 0.2852, 0.4271, 0.3191, 0.4168, 0.1497, 0.4001, 0.1223, 0.3777, 0.1223, 0.3777, 0.1497, 0.4001, 0.25, 0.06945, 0.2852, 0.07292, 0.2852, 0.07292, 0.25, 0.06945, 0.3503, 0.4001, 0.3191, 0.4168, 0.3191, 0.4168, 0.3503, 0.4001, 0.1809, 0.4168, 0.1497, 0.4001, 0.1497, 0.4001, 0.1809, 0.4168, 0.2148, 0.07292, 0.25, 0.06945, 0.25, 0.06945, 0.2148, 0.07292, 0.3777, 0.3777, 0.3503, 0.4001, 0.3503, 0.4001, 0.3777, 0.3777, 0.2148, 0.4271, 0.1809, 0.4168, 0.1809, 0.4168, 0.2148, 0.4271, 0.1809, 0.0832, 0.2148, 0.07292, 0.2148, 0.07292, 0.1809, 0.0832, 0.4001, 0.3503, 0.3777, 0.3777, 0.3777, 0.3777, 0.4001, 0.3503, 0.25, 0.4305, 0.2148, 0.4271, 0.2148, 0.4271, 0.25, 0.4305, 0.1497, 0.09988, 0.1809, 0.0832, 0.1809, 0.0832, 0.1497, 0.09988, 0.4168, 0.3191, 0.4001, 0.3503, 0.4001, 0.3503, 0.4168, 0.3191, 0.1223, 0.1223, 0.1497, 0.09988, 0.1497, 0.09988, 0.1223, 0.1223, 0.4271, 0.2852, 0.4168, 0.3191, 0.4168, 0.3191, 0.4271, 0.2852, 0.09988, 0.1497, 0.1223, 0.1223, 0.1223, 0.1223, 0.09988, 0.1497, 0.4305, 0.25, 0.4271, 0.2852, 0.4271, 0.2852, 0.4305, 0.25, 0.0832, 0.1809, 0.09988, 0.1497, 0.09988, 0.1497, 0.0832, 0.1809, 0.4271, 0.2148, 0.4305, 0.25, 0.4305, 0.25, 0.4271, 0.2148, 0.07292, 0.2148, 0.0832, 0.1809, 0.0832, 0.1809, 0.07292, 0.2148, 0.4168, 0.1809, 0.4271, 0.2148, 0.4271, 0.2148, 0.4168, 0.1809, 0.06945, 0.25, 0.07292, 0.2148, 0.07292, 0.2148, 0.06945, 0.25, 0.4001, 0.1497, 0.4168, 0.1809, 0.4168, 0.1809, 0.4001, 0.1497, 0.07292, 0.2852, 0.06945, 0.25, 0.06945, 0.25, 0.07292, 0.2852, 0.3777, 0.1223, 0.4001, 0.1497, 0.4001, 0.1497, 0.3777, 0.1223, 0.0832, 0.3191, 0.07292, 0.2852, 0.07292, 0.2852, 0.0832, 0.3191, 0.3503, 0.09988, 0.3777, 0.1223, 0.3777, 0.1223, 0.3503, 0.09988, 0.2852, 0.4271, 0.25, 0.4305, 0.2148, 0.4271, 0.1809, 0.4168, 0.1497, 0.4001, 0.1223, 0.3777, 0.09988, 0.3503, 0.0832, 0.3191, 0.07292, 0.2852, 0.06945, 0.25, 0.07292, 0.2148, 0.0832, 0.1809, 0.09988, 0.1497, 0.1223, 0.1223, 0.1497, 0.09988, 0.1809, 0.0832, 0.2148, 0.07292, 0.25, 0.06945, 0.2852, 0.07292, 0.3191, 0.0832, 0.3503, 0.09988, 0.3777, 0.1223, 0.4001, 0.1497, 0.4168, 0.1809, 0.4271, 0.2148, 0.4305, 0.25, 0.4271, 0.2852, 0.4168, 0.3191, 0.4001, 0.3503, 0.3777, 0.3777, 0.3503, 0.4001, 0.3191, 0.4168, 0.2148, 0.07292, 0.25, 0.06945, 0.25, 0.06945, 0.2148, 0.07292, 0.3777, 0.3777, 0.3503, 0.4001, 0.3503, 0.4001, 0.3777, 0.3777, 0.2148, 0.4271, 0.1809, 0.4168, 0.1809, 0.4168, 0.2148, 0.4271, 0.1809, 0.0832, 0.2148, 0.07292, 0.2148, 0.07292, 0.1809, 0.0832, 0.4001, 0.3503, 0.3777, 0.3777, 0.3777, 0.3777, 0.4001, 0.3503, 0.25, 0.4305, 0.2148, 0.4271, 0.2148, 0.4271, 0.25, 0.4305, 0.1497, 0.09988, 0.1809, 0.0832, 0.1809, 0.0832, 0.1497, 0.09988, 0.4168, 0.3191, 0.4001, 0.3503, 0.4001, 0.3503, 0.4168, 0.3191, 0.1223, 0.1223, 0.1497, 0.09988, 0.1497, 0.09988, 0.1223, 0.1223, 0.4271, 0.2852, 0.4168, 0.3191, 0.4168, 0.3191, 0.4271, 0.2852, 0.09988, 0.1497, 0.1223, 0.1223, 0.1223, 0.1223, 0.09988, 0.1497, 0.4305, 0.25, 0.4271, 0.2852, 0.4271, 0.2852, 0.4305, 0.25, 0.0832, 0.1809, 0.09988, 0.1497, 0.09988, 0.1497, 0.0832, 0.1809, 0.4271, 0.2148, 0.4305, 0.25, 0.4305, 0.25, 0.4271, 0.2148, 0.07292, 0.2148, 0.0832, 0.1809, 0.0832, 0.1809, 0.07292, 0.2148, 0.4168, 0.1809, 0.4271, 0.2148, 0.4271, 0.2148, 0.4168, 0.1809, 0.06945, 0.25, 0.07292, 0.2148, 0.07292, 0.2148, 0.06945, 0.25, 0.4001, 0.1497, 0.4168, 0.1809, 0.4168, 0.1809, 0.4001, 0.1497, 0.07292, 0.2852, 0.06945, 0.25, 0.06945, 0.25, 0.07292, 0.2852, 0.3777, 0.1223, 0.4001, 0.1497, 0.4001, 0.1497, 0.3777, 0.1223, 0.0832, 0.3191, 0.07292, 0.2852, 0.07292, 0.2852, 0.0832, 0.3191, 0.3503, 0.09988, 0.3777, 0.1223, 0.3777, 0.1223, 0.3503, 0.09988, 0.09988, 0.3503, 0.0832, 0.3191, 0.0832, 0.3191, 0.09988, 0.3503, 0.3191, 0.0832, 0.3503, 0.09988, 0.3503, 0.09988, 0.3191, 0.0832, 0.2852, 0.4271, 0.25, 0.4305, 0.25, 0.4305, 0.2852, 0.4271, 0.1223, 0.3777, 0.09988, 0.3503, 0.09988, 0.3503, 0.1223, 0.3777, 0.2852, 0.07292, 0.3191, 0.0832, 0.3191, 0.0832, 0.2852, 0.07292, 0.3191, 0.4168, 0.2852, 0.4271, 0.2852, 0.4271, 0.3191, 0.4168, 0.1497, 0.4001, 0.1223, 0.3777, 0.1223, 0.3777, 0.1497, 0.4001, 0.25, 0.06945, 0.2852, 0.07292, 0.2852, 0.07292, 0.25, 0.06945, 0.3503, 0.4001, 0.3191, 0.4168, 0.3191, 0.4168, 0.3503, 0.4001])
me_cylinder.materials.append(mat_barrel)
me_cylinder.use_remesh_fix_poles = True
me_cylinder.use_remesh_preserve_attributes = False
me_cylinder.use_mirror_vertex_groups = False
me_cylinder.update()
me_cube_003 = bpy.data.meshes.new('Cube.003')
me_cube_003.from_pydata([(-2.755, -2.035, -1.0), (-1.354, -1.0, 1.0), (-2.755, 2.035, -1.0), (-1.354, 1.0, 1.0), (2.755, -2.035, -1.0), (1.354, -1.0, 1.0), (2.755, 2.035, -1.0), (1.354, 1.0, 1.0), (-0.8501, -0.628, 2.385), (-0.8501, 0.628, 2.385), (0.8501, 0.628, 2.385), (0.8501, -0.628, 2.385), (-0.6272, -0.4633, 12.89), (-0.6272, 0.4633, 12.89), (0.6272, 0.4633, 12.89), (0.6272, -0.4633, 12.89), (-0.9993, -0.7382, 14.81), (-0.9993, 0.7382, 14.81), (0.9993, 0.7382, 14.81), (0.9993, -0.7382, 14.81), (-0.9993, -0.7382, 17.23), (-0.9993, 0.7382, 17.23), (0.9993, 0.7382, 17.23), (0.9993, -0.7382, 17.23), (0.7382, -3.764, 15.35), (-0.7382, -3.764, 15.35), (0.7382, -3.764, 17.77), (-0.7382, -3.764, 17.77), (0.7382, -4.531, 15.35), (-0.7382, -4.531, 15.35), (0.7382, -4.531, 17.77), (-0.7382, -4.531, 17.77), (0.8796, -5.929, 15.12), (-0.8796, -5.929, 15.12), (0.8796, -5.929, 18.0), (-0.8796, -5.929, 18.0), (0.8796, -6.307, 14.62), (-0.8796, -6.307, 14.62), (0.8796, -6.307, 17.5), (-0.8796, -6.307, 17.5), (0.8796, -6.854, 13.46), (-0.8796, -6.854, 13.46), (0.8796, -6.854, 16.35), (-0.8796, -6.854, 16.35), (1.343, -7.158, 11.86), (-1.343, -7.158, 11.86), (1.343, -7.158, 16.26), (-1.343, -7.158, 16.26), (1.343, -8.262, 10.39), (-1.343, -8.262, 10.39), (1.343, -8.262, 14.8), (-1.343, -8.262, 14.8)], [], [(0, 1, 3, 2), (2, 3, 7, 6), (6, 7, 5, 4), (4, 5, 1, 0), (2, 6, 4, 0), (3, 1, 8, 9), (1, 5, 11, 8), (7, 3, 9, 10), (5, 7, 10, 11), (15, 14, 18, 19), (16, 19, 24, 25), (13, 12, 16, 17), (12, 15, 19, 16), (14, 13, 17, 18), (22, 21, 20, 23), (18, 17, 21, 22), (19, 18, 22, 23), (17, 16, 20, 21), (24, 26, 30, 28), (19, 23, 26, 24), (20, 16, 25, 27), (23, 20, 27, 26), (31, 29, 33, 35), (25, 24, 28, 29), (27, 25, 29, 31), (26, 27, 31, 30), (32, 34, 38, 36), (30, 31, 35, 34), (28, 30, 34, 32), (29, 28, 32, 33), (36, 38, 42, 40), (33, 32, 36, 37), (35, 33, 37, 39), (34, 35, 39, 38), (43, 41, 45, 47), (37, 36, 40, 41), (39, 37, 41, 43), (38, 39, 43, 42), (44, 46, 50, 48), (42, 43, 47, 46), (40, 42, 46, 44), (41, 40, 44, 45), (49, 48, 50, 51), (45, 44, 48, 49), (47, 45, 49, 51), (46, 47, 51, 50), (9, 8, 12, 13), (10, 9, 13, 14), (11, 10, 14, 15), (8, 11, 15, 12)])
_uv = me_cube_003.uv_layers.new(name='UVMap')
_uv.uv.foreach_set('vector', [0.375, 0.0, 0.625, 0.0, 0.625, 0.25, 0.375, 0.25, 0.375, 0.25, 0.625, 0.25, 0.625, 0.5, 0.375, 0.5, 0.375, 0.5, 0.625, 0.5, 0.625, 0.75, 0.375, 0.75, 0.375, 0.75, 0.625, 0.75, 0.625, 1.0, 0.375, 1.0, 0.125, 0.5, 0.375, 0.5, 0.375, 0.75, 0.125, 0.75, 0.625, 0.25, 0.625, 0.0, 0.625, 0.0, 0.625, 0.25, 0.625, 1.0, 0.625, 0.75, 0.625, 0.75, 0.625, 1.0, 0.625, 0.5, 0.625, 0.25, 0.625, 0.25, 0.625, 0.5, 0.625, 0.75, 0.625, 0.5, 0.625, 0.5, 0.625, 0.75, 0.625, 0.75, 0.625, 0.5, 0.625, 0.5, 0.625, 0.75, 0.625, 1.0, 0.625, 0.75, 0.625, 0.75, 0.625, 1.0, 0.625, 0.25, 0.625, 0.0, 0.625, 0.0, 0.625, 0.25, 0.625, 1.0, 0.625, 0.75, 0.625, 0.75, 0.625, 1.0, 0.625, 0.5, 0.625, 0.25, 0.625, 0.25, 0.625, 0.5, 0.625, 0.5, 0.875, 0.5, 0.875, 0.75, 0.625, 0.75, 0.625, 0.5, 0.625, 0.25, 0.625, 0.25, 0.625, 0.5, 0.625, 0.75, 0.625, 0.5, 0.625, 0.5, 0.625, 0.75, 0.625, 0.25, 0.625, 0.0, 0.625, 0.0, 0.625, 0.25, 0.625, 0.75, 0.625, 0.75, 0.625, 0.75, 0.625, 0.75, 0.625, 0.75, 0.625, 0.75, 0.625, 0.75, 0.625, 0.75, 0.625, 0.0, 0.625, 0.0, 0.625, 0.0, 0.625, 0.0, 0.625, 0.75, 0.875, 0.75, 0.875, 0.75, 0.625, 0.75, 0.625, 0.0, 0.625, 0.0, 0.625, 0.0, 0.625, 0.0, 0.625, 1.0, 0.625, 0.75, 0.625, 0.75, 0.625, 1.0, 0.625, 0.0, 0.625, 0.0, 0.625, 0.0, 0.625, 0.0, 0.625, 0.75, 0.875, 0.75, 0.875, 0.75, 0.625, 0.75, 0.625, 0.75, 0.625, 0.75, 0.625, 0.75, 0.625, 0.75, 0.625, 0.75, 0.875, 0.75, 0.875, 0.75, 0.625, 0.75, 0.625, 0.75, 0.625, 0.75, 0.625, 0.75, 0.625, 0.75, 0.625, 1.0, 0.625, 0.75, 0.625, 0.75, 0.625, 1.0, 0.625, 0.75, 0.625, 0.75, 0.625, 0.75, 0.625, 0.75, 0.625, 1.0, 0.625, 0.75, 0.625, 0.75, 0.625, 1.0, 0.625, 0.0, 0.625, 0.0, 0.625, 0.0, 0.625, 0.0, 0.625, 0.75, 0.875, 0.75, 0.875, 0.75, 0.625, 0.75, 0.625, 0.0, 0.625, 0.0, 0.625, 0.0, 0.625, 0.0, 0.625, 1.0, 0.625, 0.75, 0.625, 0.75, 0.625, 1.0, 0.625, 0.0, 0.625, 0.0, 0.625, 0.0, 0.625, 0.0, 0.625, 0.75, 0.875, 0.75, 0.875, 0.75, 0.625, 0.75, 0.625, 0.75, 0.625, 0.75, 0.625, 0.75, 0.625, 0.75, 0.625, 0.75, 0.875, 0.75, 0.875, 0.75, 0.625, 0.75, 0.625, 0.75, 0.625, 0.75, 0.625, 0.75, 0.625, 0.75, 0.625, 1.0, 0.625, 0.75, 0.625, 0.75, 0.625, 1.0, 0.625, 1.0, 0.625, 0.75, 0.625, 0.75, 0.625, 1.0, 0.625, 1.0, 0.625, 0.75, 0.625, 0.75, 0.625, 1.0, 0.625, 0.0, 0.625, 0.0, 0.625, 0.0, 0.625, 0.0, 0.625, 0.75, 0.875, 0.75, 0.875, 0.75, 0.625, 0.75, 0.625, 0.25, 0.625, 0.0, 0.625, 0.0, 0.625, 0.25, 0.625, 0.5, 0.625, 0.25, 0.625, 0.25, 0.625, 0.5, 0.625, 0.75, 0.625, 0.5, 0.625, 0.5, 0.625, 0.75, 0.625, 0.0, 0.625, 0.75, 0.625, 0.75, 0.625, 0.0])
me_cube_003.materials.append(mat_material)
me_cube_003.use_remesh_fix_poles = True
me_cube_003.use_remesh_preserve_attributes = False
me_cube_003.use_mirror_vertex_groups = False
me_cube_003.update()
me_cube_004 = bpy.data.meshes.new('Cube.004')
me_cube_004.from_pydata([(-0.8111, -0.7247, -1.433), (-2.15, -2.127, 0.6266), (-0.8111, 0.8975, -1.433), (-2.15, 2.174, 0.6266), (0.8111, -0.7247, -1.433), (2.15, -2.127, 0.6266), (0.8111, 0.8975, -1.433), (2.15, 2.174, 0.6266), (-0.8111, 1.257, -2.474), (-0.8111, -0.365, -2.474), (0.8111, 1.257, -2.474), (0.8111, -0.365, -2.474), (-0.8111, 1.503, -3.307), (-0.8111, -0.119, -3.307), (0.8111, 1.503, -3.307), (0.8111, -0.119, -3.307), (-0.8111, 1.503, -4.083), (-0.8111, -0.119, -4.083), (0.8111, 1.503, -4.083), (0.8111, -0.119, -4.083), (-0.8111, 1.181, -5.162), (-0.8111, -0.4408, -5.162), (0.8111, 1.181, -5.162), (0.8111, -0.4408, -5.162), (-0.7906, 0.6739, -6.344), (-0.7906, -0.9073, -6.344), (0.7906, 0.6739, -6.344), (0.7906, -0.9073, -6.344), (-0.6641, 0.1041, -6.927), (-0.6641, -1.224, -6.927), (0.6641, 0.1041, -6.927), (0.6641, -1.224, -6.927), (-0.5036, -0.3598, -7.324), (-0.5036, -1.367, -7.324), (0.5036, -0.3598, -7.324), (0.5036, -1.367, -7.324)], [], [(0, 1, 3, 2), (2, 3, 7, 6), (6, 7, 5, 4), (4, 5, 1, 0), (0, 2, 8, 9), (7, 3, 1, 5), (10, 11, 15, 14), (6, 4, 11, 10), (4, 0, 9, 11), (2, 6, 10, 8), (14, 15, 19, 18), (9, 8, 12, 13), (11, 9, 13, 15), (8, 10, 14, 12), (19, 17, 21, 23), (13, 12, 16, 17), (15, 13, 17, 19), (12, 14, 18, 16), (22, 23, 27, 26), (16, 18, 22, 20), (18, 19, 23, 22), (17, 16, 20, 21), (25, 24, 28, 29), (21, 20, 24, 25), (23, 21, 25, 27), (20, 22, 26, 24), (31, 29, 33, 35), (27, 25, 29, 31), (24, 26, 30, 28), (26, 27, 31, 30), (32, 34, 35, 33), (28, 30, 34, 32), (30, 31, 35, 34), (29, 28, 32, 33)])
_uv = me_cube_004.uv_layers.new(name='UVMap')
_uv.uv.foreach_set('vector', [0.375, 0.0, 0.625, 0.0, 0.625, 0.25, 0.375, 0.25, 0.375, 0.25, 0.625, 0.25, 0.625, 0.5, 0.375, 0.5, 0.375, 0.5, 0.625, 0.5, 0.625, 0.75, 0.375, 0.75, 0.375, 0.75, 0.625, 0.75, 0.625, 1.0, 0.375, 1.0, 0.375, 0.0, 0.375, 0.25, 0.375, 0.25, 0.375, 0.0, 0.625, 0.5, 0.875, 0.5, 0.875, 0.75, 0.625, 0.75, 0.375, 0.5, 0.375, 0.75, 0.375, 0.75, 0.375, 0.5, 0.375, 0.5, 0.375, 0.75, 0.375, 0.75, 0.375, 0.5, 0.375, 0.75, 0.375, 1.0, 0.375, 1.0, 0.375, 0.75, 0.375, 0.25, 0.375, 0.5, 0.375, 0.5, 0.375, 0.25, 0.375, 0.5, 0.375, 0.75, 0.375, 0.75, 0.375, 0.5, 0.375, 0.0, 0.375, 0.25, 0.375, 0.25, 0.375, 0.0, 0.375, 0.75, 0.375, 1.0, 0.375, 1.0, 0.375, 0.75, 0.375, 0.25, 0.375, 0.5, 0.375, 0.5, 0.375, 0.25, 0.375, 0.75, 0.375, 1.0, 0.375, 1.0, 0.375, 0.75, 0.375, 0.0, 0.375, 0.25, 0.375, 0.25, 0.375, 0.0, 0.375, 0.75, 0.375, 1.0, 0.375, 1.0, 0.375, 0.75, 0.375, 0.25, 0.375, 0.5, 0.375, 0.5, 0.375, 0.25, 0.375, 0.5, 0.375, 0.75, 0.375, 0.75, 0.375, 0.5, 0.375, 0.25, 0.375, 0.5, 0.375, 0.5, 0.375, 0.25, 0.375, 0.5, 0.375, 0.75, 0.375, 0.75, 0.375, 0.5, 0.375, 0.0, 0.375, 0.25, 0.375, 0.25, 0.375, 0.0, 0.375, 0.0, 0.375, 0.25, 0.375, 0.25, 0.375, 0.0, 0.375, 0.0, 0.375, 0.25, 0.375, 0.25, 0.375, 0.0, 0.375, 0.75, 0.375, 1.0, 0.375, 1.0, 0.375, 0.75, 0.375, 0.25, 0.375, 0.5, 0.375, 0.5, 0.375, 0.25, 0.375, 0.75, 0.375, 1.0, 0.375, 1.0, 0.375, 0.75, 0.375, 0.75, 0.375, 1.0, 0.375, 1.0, 0.375, 0.75, 0.375, 0.25, 0.375, 0.5, 0.375, 0.5, 0.375, 0.25, 0.375, 0.5, 0.375, 0.75, 0.375, 0.75, 0.375, 0.5, 0.125, 0.5, 0.375, 0.5, 0.375, 0.75, 0.125, 0.75, 0.375, 0.25, 0.375, 0.5, 0.375, 0.5, 0.375, 0.25, 0.375, 0.5, 0.375, 0.75, 0.375, 0.75, 0.375, 0.5, 0.375, 0.0, 0.375, 0.25, 0.375, 0.25, 0.375, 0.0])
me_cube_004.materials.append(mat_material)
me_cube_004.use_remesh_fix_poles = True
me_cube_004.use_remesh_preserve_attributes = False
me_cube_004.use_mirror_vertex_groups = False
me_cube_004.update()

# ---- objects
ob_handle = bpy.data.objects.new('Handle', me_cube)
ob_top = bpy.data.objects.new('Top', me_cube_002)
ob_barrel = bpy.data.objects.new('Barrel', me_cylinder)
ob_curve = bpy.data.objects.new('Curve', me_cube_003)
ob_trigger = bpy.data.objects.new('Trigger', me_cube_004)

# ---- transforms, parenting, visibility, modifiers, constraints
ob_handle.location = (-1.227e-16, 1.438, -0.5524)
ob_handle.scale = (0.2552, 0.6002, -0.1414)
ob_handle.lock_rotations_4d = False
ob_handle.empty_display_type = 'ARROWS'
ob_handle.lineart.crease_threshold = 0.0
ob_top.location = (2.297e-16, 0.5606, 1.035)
ob_top.scale = (0.2551, 0.2197, 0.2197)
ob_top.lineart.crease_threshold = 0.0
ob_barrel.location = (2.324e-16, -1.743, 1.047)
ob_barrel.rotation_euler = (1.571, 0.0, 0.0)
ob_barrel.scale = (0.1413, 0.1413, 0.1413)
ob_barrel.lineart.crease_threshold = 0.0
ob_curve.location = (1.119e-16, -0.4363, 0.5039)
ob_curve.scale = (-0.05234, -0.1211, -0.03307)
ob_curve.lineart.crease_threshold = 0.0
ob_trigger.location = (1.06e-16, 0.1794, 0.5852)
ob_trigger.scale = (0.05451, 0.05451, 0.05451)
ob_trigger.lineart.crease_threshold = 0.0

# ---- collection membership
col_collection.objects.link(ob_handle)
col_collection.objects.link(ob_top)
col_collection.objects.link(ob_barrel)
col_collection.objects.link(ob_curve)
col_collection.objects.link(ob_trigger)

# ---- scene / render settings (as saved in the file)
scene.frame_start = 1; scene.frame_end = 250; scene.frame_set(57)
scene.render.engine = 'BLENDER_EEVEE_NEXT'
scene.cycles.use_denoising = False
scene.cycles.samples = 128
scene.cycles.sampling_pattern = 'TABULATED_SOBOL'
scene.cycles.use_adaptive_sampling = False
scene.cycles.use_light_tree = False
scene.view_settings.view_transform = 'Filmic'
bpy.context.view_layer.update()

# ---- added for rendering (the .blend has no active camera and no usable light): camera, sun
cam_auto = bpy.data.cameras.new('AutoCamera')
cam_auto.lens = 50.0
cam_auto.sensor_width = 36.0
cam_auto.clip_end = 1000.0
ob_auto_camera = bpy.data.objects.new('AutoCamera', cam_auto)
scene.collection.objects.link(ob_auto_camera)
ob_auto_camera.location = (4.57524, -5.38473, 3.70572)
ob_auto_camera.rotation_euler = (1.09748, -7.21219e-08, 0.694738)
scene.camera = ob_auto_camera
light_auto_sun = bpy.data.lights.new('AutoSun', 'SUN')
light_auto_sun.energy = 3.0
light_auto_sun.angle = 0.0523599
ob_auto_sun = bpy.data.objects.new('AutoSun', light_auto_sun)
scene.collection.objects.link(ob_auto_sun)
ob_auto_sun.rotation_euler = (0.872665, 0.174533, 0.523599)
bpy.context.view_layer.update()

